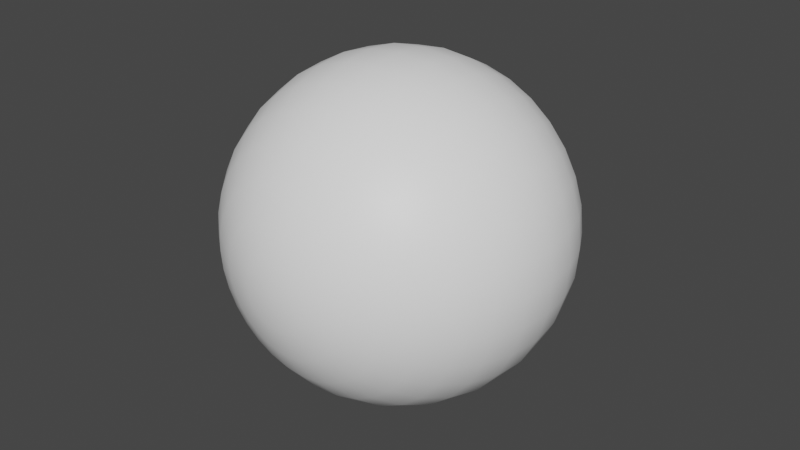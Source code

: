 # Source: Eyeball.blend  (saved by Blender 2.80.75; exported with 4.5.12 LTS)
import bpy
from mathutils import Matrix  # noqa: F401  (used for matrix-valued properties, if any)

bpy.ops.wm.read_factory_settings(use_empty=True)
scene = bpy.context.scene
scene.name = 'Scene'

# ---- collections
col_collection = bpy.data.collections.new('Collection'); scene.collection.children.link(col_collection)

# ---- materials (node trees are filled in below, after node groups)
mat_nessieeyeball = bpy.data.materials.new('NessieEyeball')
mat_nessieeyeball.use_transparent_shadow = False
mat_nessieeyeballretina = bpy.data.materials.new('NessieEyeballRetina')
mat_nessieeyeballretina.use_transparent_shadow = False
mat_nessieeyeballblack = bpy.data.materials.new('NessieEyeBallBlack')
mat_nessieeyeballblack.use_transparent_shadow = False

# ---- material node trees
mat_nessieeyeball.use_nodes = True; mat_nessieeyeball.node_tree.nodes.clear()
_N = mat_nessieeyeball.node_tree.nodes; _L = mat_nessieeyeball.node_tree.links
n0 = _N.new('ShaderNodeOutputMaterial'); n0.name = 'Material Output'; n0.location = (300, 300)
n1 = _N.new('ShaderNodeBsdfPrincipled'); n1.name = 'Principled BSDF'; n1.location = (10, 300)
n1.distribution = 'GGX'
n1.subsurface_method = 'BURLEY'
n1.inputs[0].default_value = (1.0, 1.0, 1.0, 1.0)
n1.inputs[3].default_value = 1.45
n1.inputs[27].default_value = (0.0, 0.0, 0.0, 1.0)
n1.inputs[28].default_value = 1.0
_L.new(n1.outputs[0], n0.inputs[0])
n0.is_active_output = True
mat_nessieeyeballretina.use_nodes = True; mat_nessieeyeballretina.node_tree.nodes.clear()
_N = mat_nessieeyeballretina.node_tree.nodes; _L = mat_nessieeyeballretina.node_tree.links
n0 = _N.new('ShaderNodeOutputMaterial'); n0.name = 'Material Output'; n0.location = (300, 300)
n1 = _N.new('ShaderNodeBsdfPrincipled'); n1.name = 'Principled BSDF'; n1.location = (10, 300)
n1.distribution = 'GGX'
n1.subsurface_method = 'BURLEY'
n1.inputs[0].default_value = (0.001082, 0.0, 0.4969, 1.0)
n1.inputs[3].default_value = 1.45
n1.inputs[27].default_value = (0.0, 0.0, 0.0, 1.0)
n1.inputs[28].default_value = 1.0
_L.new(n1.outputs[0], n0.inputs[0])
n0.is_active_output = True
mat_nessieeyeballblack.use_nodes = True; mat_nessieeyeballblack.node_tree.nodes.clear()
_N = mat_nessieeyeballblack.node_tree.nodes; _L = mat_nessieeyeballblack.node_tree.links
n0 = _N.new('ShaderNodeOutputMaterial'); n0.name = 'Material Output'; n0.location = (300, 300)
n1 = _N.new('ShaderNodeBsdfPrincipled'); n1.name = 'Principled BSDF'; n1.location = (10, 300)
n1.distribution = 'GGX'
n1.subsurface_method = 'BURLEY'
n1.inputs[0].default_value = (0.0, 0.0, 0.0, 1.0)
n1.inputs[3].default_value = 1.45
n1.inputs[27].default_value = (0.0, 0.0, 0.0, 1.0)
n1.inputs[28].default_value = 1.0
_L.new(n1.outputs[0], n0.inputs[0])
n0.is_active_output = True

# ---- world
world_world = bpy.data.worlds.new('World'); scene.world = world_world
world_world.use_nodes = True; world_world.node_tree.nodes.clear()
_N = world_world.node_tree.nodes; _L = world_world.node_tree.links
n0 = _N.new('ShaderNodeOutputWorld'); n0.name = 'World Output'; n0.location = (300, 300)
n1 = _N.new('ShaderNodeBackground'); n1.name = 'Background'; n1.location = (10, 300)
n1.inputs[0].default_value = (0.05088, 0.05088, 0.05088, 1.0)
_L.new(n1.outputs[0], n0.inputs[0])
n0.is_active_output = True
world_world.color = (0.05088, 0.05088, 0.05088)
world_world.use_sun_shadow = False
world_world.sun_shadow_jitter_overblur = 0.0

# ---- meshes
me_sphere_001 = bpy.data.meshes.new('Sphere.001')
me_sphere_001.from_pydata([(-0.3981, 0.1673, 0.07019), (-0.3583, 0.2428, 0.06318), (-0.3048, 0.309, 0.05374), (-0.2396, 0.3634, 0.04224), (-0.1652, 0.4038, 0.02912), (-0.08441, 0.4286, 0.01488), (-0.0004425, 0.437, 7.772e-05), (0.08353, 0.4286, -0.01473), (0.3574, 0.2428, -0.06302), (-0.3924, 0.164, 0.1023), (-0.3501, 0.2381, 0.1098), (-0.2943, 0.3031, 0.1131), (-0.2273, 0.3564, 0.1121), (-0.1515, 0.396, 0.1067), (-0.06989, 0.4204, 0.09724), (0.01436, 0.4286, 0.08405), (0.09805, 0.4204, 0.06763), (0.1779, 0.396, 0.04861), (0.251, 0.3564, 0.02773), (0.3144, 0.3031, 0.005788), (0.3657, 0.2381, -0.01637), (0.4029, 0.164, -0.0379), (0.4246, 0.08363, -0.05798), (-0.387, 0.1545, 0.1332), (-0.3422, 0.2243, 0.1547), (-0.2843, 0.2855, 0.1702), (-0.2154, 0.3357, 0.1792), (-0.1383, 0.373, 0.1813), (-0.05593, 0.396, 0.1764), (0.0286, 0.4038, 0.1648), (0.112, 0.396, 0.1468), (0.1911, 0.373, 0.1232), (0.2628, 0.3357, 0.09487), (0.3244, 0.2855, 0.06288), (0.3736, 0.2243, 0.02848), (0.4083, 0.1545, -0.007006), (0.4274, 0.07877, -0.04222), (-0.382, 0.1391, 0.1617), (-0.3349, 0.2019, 0.196), (-0.275, 0.257, 0.2228), (-0.2045, 0.3021, 0.2411), (-0.1262, 0.3357, 0.25), (-0.04306, 0.3564, 0.2494), (0.04172, 0.3634, 0.2392), (0.1249, 0.3564, 0.2198), (0.2032, 0.3357, 0.192), (0.2737, 0.3021, 0.1567), (0.3337, 0.257, 0.1155), (0.3809, 0.2019, 0.06982), (0.4133, 0.1391, 0.02147), (0.4299, 0.07089, -0.02771), (-0.3776, 0.1183, 0.1867), (-0.3285, 0.1717, 0.2323), (-0.2668, 0.2185, 0.2689), (-0.1949, 0.257, 0.2953), (-0.1156, 0.2855, 0.3103), (-0.03178, 0.3031, 0.3134), (0.05322, 0.309, 0.3044), (0.1362, 0.3031, 0.2838), (0.2138, 0.2855, 0.2522), (0.2833, 0.257, 0.211), (0.3418, 0.2185, 0.1616), (0.3872, 0.1717, 0.1061), (0.4177, 0.1183, 0.04643), (0.4322, 0.06029, -0.01498), (-0.3739, 0.09292, 0.2071), (-0.3233, 0.1349, 0.262), (-0.2602, 0.1717, 0.3068), (-0.1871, 0.2019, 0.3398), (-0.1069, 0.2243, 0.3598), (-0.02252, 0.2381, 0.3659), (0.06266, 0.2428, 0.3579), (0.1454, 0.2381, 0.3363), (0.2226, 0.2243, 0.3017), (0.2911, 0.2019, 0.2555), (0.3485, 0.1717, 0.1995), (0.3925, 0.1349, 0.1358), (0.4214, 0.09292, 0.06691), (0.434, 0.04737, -0.004539), (-0.3713, 0.064, 0.2224), (-0.3194, 0.09292, 0.2841), (-0.2552, 0.1183, 0.3349), (-0.1813, 0.1391, 0.3729), (-0.1004, 0.1545, 0.3965), (-0.01564, 0.164, 0.4049), (0.06967, 0.1673, 0.3977), (0.1523, 0.164, 0.3753), (0.229, 0.1545, 0.3384), (0.297, 0.1391, 0.2885), (0.3535, 0.1183, 0.2276), (0.3964, 0.09292, 0.1579), (0.424, 0.064, 0.08213), (0.4354, 0.03263, 0.00322), (-0.3696, 0.03263, 0.2317), (-0.317, 0.04737, 0.2977), (-0.2522, 0.06029, 0.3522), (-0.1777, 0.07089, 0.3932), (-0.09638, 0.07877, 0.4191), (-0.01141, 0.08363, 0.4289), (0.07399, 0.08526, 0.4222), (0.1565, 0.08363, 0.3993), (0.233, 0.07877, 0.361), (0.3006, 0.07089, 0.3089), (0.3565, 0.06029, 0.2449), (0.3988, 0.04737, 0.1715), (0.4257, 0.03263, 0.09151), (0.4362, 0.01663, 0.007998), (-0.369, 0.0, 0.2349), (-0.3161, 1.192e-07, 0.3023), (-0.2511, 0.0, 0.3581), (-0.1765, 0.0, 0.4001), (-0.09504, 1.192e-07, 0.4268), (-0.009976, 0.0, 0.437), (0.07545, 0.0, 0.4305), (0.158, 0.0, 0.4074), (0.2344, 1.192e-07, 0.3687), (0.3018, 0.0, 0.3158), (0.3576, 0.0, 0.2508), (0.3996, 0.0, 0.1761), (0.4262, 1.192e-07, 0.09467), (0.4365, 1.192e-07, 0.009612), (-0.3696, -0.03263, 0.2317), (-0.317, -0.04737, 0.2977), (-0.2522, -0.06029, 0.3522), (-0.1777, -0.07089, 0.3932), (-0.09638, -0.07877, 0.4191), (-0.01141, -0.08363, 0.4289), (0.07399, -0.08526, 0.4222), (0.1565, -0.08363, 0.3993), (0.233, -0.07877, 0.361), (0.3006, -0.07089, 0.3089), (0.3565, -0.06029, 0.2449), (0.3988, -0.04737, 0.1715), (0.4257, -0.03263, 0.09151), (0.4362, -0.01663, 0.007998), (-0.3713, -0.064, 0.2224), (-0.3194, -0.09292, 0.2841), (-0.2552, -0.1183, 0.3349), (-0.1813, -0.1391, 0.3729), (-0.1004, -0.1545, 0.3965), (-0.01564, -0.164, 0.4049), (0.06967, -0.1673, 0.3977), (0.1523, -0.164, 0.3753), (0.229, -0.1545, 0.3384), (0.297, -0.1391, 0.2885), (0.3535, -0.1183, 0.2276), (0.3964, -0.09292, 0.1579), (0.424, -0.064, 0.08213), (0.4354, -0.03263, 0.00322), (-0.3739, -0.09292, 0.2071), (-0.3233, -0.1349, 0.262), (-0.2602, -0.1717, 0.3068), (-0.1871, -0.2019, 0.3398), (-0.1069, -0.2243, 0.3598), (-0.02252, -0.2381, 0.3659), (0.06266, -0.2428, 0.3579), (0.1454, -0.2381, 0.3363), (0.2226, -0.2243, 0.3017), (0.2911, -0.2019, 0.2555), (0.3485, -0.1717, 0.1995), (0.3925, -0.1349, 0.1358), (0.4214, -0.09292, 0.06691), (0.434, -0.04737, -0.004539), (-0.3776, -0.1183, 0.1867), (-0.3285, -0.1717, 0.2323), (-0.2668, -0.2185, 0.2689), (-0.1949, -0.257, 0.2953), (-0.1156, -0.2855, 0.3103), (-0.03178, -0.3031, 0.3134), (0.05322, -0.309, 0.3044), (0.1362, -0.3031, 0.2838), (0.2138, -0.2855, 0.2522), (0.2833, -0.257, 0.211), (0.3418, -0.2185, 0.1616), (0.3872, -0.1717, 0.1061), (0.4177, -0.1183, 0.04643), (0.4322, -0.06029, -0.01498), (-0.382, -0.1391, 0.1617), (-0.3349, -0.2019, 0.196), (-0.275, -0.257, 0.2228), (-0.2045, -0.3021, 0.2411), (-0.1262, -0.3357, 0.25), (-0.04306, -0.3564, 0.2494), (0.04172, -0.3634, 0.2392), (0.1249, -0.3564, 0.2198), (0.2032, -0.3357, 0.192), (0.2737, -0.3021, 0.1567), (0.3337, -0.257, 0.1155), (0.3809, -0.2019, 0.06982), (0.4133, -0.1391, 0.02147), (0.4299, -0.07089, -0.02771), (0.43, 0.0, -0.07581), (-0.387, -0.1545, 0.1332), (-0.3422, -0.2243, 0.1547), (-0.2843, -0.2855, 0.1702), (-0.2154, -0.3357, 0.1792), (-0.1383, -0.373, 0.1813), (-0.05593, -0.396, 0.1764), (0.0286, -0.4038, 0.1648), (0.112, -0.396, 0.1468), (0.1911, -0.373, 0.1232), (0.2628, -0.3357, 0.09487), (0.3244, -0.2855, 0.06288), (0.3736, -0.2243, 0.02848), (0.4083, -0.1545, -0.007006), (0.4274, -0.07877, -0.04222), (-0.3924, -0.164, 0.1023), (-0.3501, -0.2381, 0.1098), (-0.2943, -0.3031, 0.1131), (-0.2273, -0.3564, 0.1121), (-0.1515, -0.396, 0.1067), (-0.06989, -0.4204, 0.09724), (0.01436, -0.4286, 0.08405), (0.09805, -0.4204, 0.06763), (0.1779, -0.396, 0.04861), (0.251, -0.3564, 0.02773), (0.3144, -0.3031, 0.005788), (0.3657, -0.2381, -0.01637), (0.4029, -0.164, -0.0379), (0.4246, -0.08363, -0.05798), (-0.3981, -0.1673, 0.07019), (-0.3583, -0.2428, 0.06318), (-0.3048, -0.309, 0.05374), (-0.2396, -0.3634, 0.04224), (-0.1652, -0.4038, 0.02912), (-0.08441, -0.4286, 0.01488), (-0.0004426, -0.437, 7.761e-05), (0.08353, -0.4286, -0.01473), (0.1643, -0.4038, -0.02897), (0.2387, -0.3634, -0.04209), (0.3039, -0.309, -0.05359), (0.3574, -0.2428, -0.06302), (0.3972, -0.1673, -0.07004), (0.4217, -0.08526, -0.07436), (-0.4038, -0.164, 0.03806), (-0.3665, -0.2381, 0.01653), (-0.3153, -0.3031, -0.005633), (-0.2519, -0.3564, -0.02758), (-0.1788, -0.396, -0.04846), (-0.09893, -0.4204, -0.06747), (-0.01525, -0.4286, -0.08389), (0.069, -0.4204, -0.09708), (0.1506, -0.396, -0.1065), (0.2264, -0.3564, -0.1119), (0.2934, -0.3031, -0.113), (0.3492, -0.2381, -0.1097), (0.3915, -0.164, -0.1022), (0.4188, -0.08363, -0.09074), (-0.4092, -0.1545, 0.007161), (-0.3744, -0.2243, -0.02833), (-0.3253, -0.2855, -0.06273), (-0.2637, -0.3357, -0.09471), (-0.192, -0.373, -0.1231), (-0.1129, -0.396, -0.1467), (-0.02949, -0.4038, -0.1646), (0.05504, -0.396, -0.1763), (0.1374, -0.373, -0.1811), (0.2145, -0.3357, -0.179), (0.2834, -0.2855, -0.1701), (0.3413, -0.2243, -0.1545), (0.3861, -0.1545, -0.1331), (0.416, -0.07877, -0.1065), (-0.4142, -0.1391, -0.02131), (-0.3817, -0.2019, -0.06967), (-0.3346, -0.257, -0.1153), (-0.2746, -0.3021, -0.1566), (-0.2041, -0.3357, -0.1918), (-0.1258, -0.3564, -0.2196), (-0.04261, -0.3634, -0.239), (0.04217, -0.3564, -0.2493), (0.1253, -0.3357, -0.2499), (0.2036, -0.3021, -0.2409), (0.2741, -0.257, -0.2227), (0.334, -0.2019, -0.1959), (0.3811, -0.1391, -0.1615), (0.4135, -0.07089, -0.121), (-0.4186, -0.1183, -0.04627), (-0.3881, -0.1717, -0.1059), (-0.3427, -0.2185, -0.1615), (-0.2842, -0.257, -0.2108), (-0.2147, -0.2855, -0.2521), (-0.137, -0.3031, -0.2836), (-0.05411, -0.309, -0.3043), (0.03089, -0.3031, -0.3132), (0.1147, -0.2855, -0.3101), (0.1941, -0.257, -0.2951), (0.266, -0.2185, -0.2688), (0.3276, -0.1717, -0.2321), (0.3767, -0.1183, -0.1865), (0.4112, -0.06029, -0.1337), (-0.4222, -0.09292, -0.06676), (-0.3934, -0.1349, -0.1356), (-0.3494, -0.1717, -0.1993), (-0.292, -0.2019, -0.2553), (-0.2235, -0.2243, -0.3015), (-0.1463, -0.2381, -0.3361), (-0.06354, -0.2428, -0.3578), (0.02164, -0.2381, -0.3657), (0.106, -0.2243, -0.3596), (0.1862, -0.2019, -0.3396), (0.2593, -0.1717, -0.3066), (0.3224, -0.1349, -0.2618), (0.3731, -0.09292, -0.207), (0.4094, -0.04737, -0.1442), (-0.4249, -0.064, -0.08198), (-0.3973, -0.09292, -0.1577), (-0.3544, -0.1183, -0.2274), (-0.2979, -0.1391, -0.2884), (-0.2299, -0.1545, -0.3383), (-0.1532, -0.164, -0.3751), (-0.07056, -0.1673, -0.3976), (0.01476, -0.164, -0.4047), (0.09949, -0.1545, -0.3963), (0.1804, -0.1391, -0.3727), (0.2543, -0.1183, -0.3348), (0.3185, -0.09292, -0.2839), (0.3704, -0.064, -0.2222), (0.408, -0.03263, -0.1519), (-0.4266, -0.03263, -0.09135), (-0.3997, -0.04737, -0.1713), (-0.3574, -0.06029, -0.2448), (-0.3015, -0.07089, -0.3088), (-0.2339, -0.07877, -0.3609), (-0.1574, -0.08363, -0.3991), (-0.07488, -0.08526, -0.4221), (0.01052, -0.08363, -0.4288), (0.0955, -0.07877, -0.419), (0.1768, -0.07089, -0.3931), (0.2513, -0.06029, -0.3521), (0.3161, -0.04737, -0.2976), (0.3687, -0.03263, -0.2316), (0.4072, -0.01663, -0.1567), (-0.4271, 1.192e-07, -0.09452), (-0.4005, 1.192e-07, -0.1759), (-0.3585, 1.192e-07, -0.2506), (-0.3027, 1.192e-07, -0.3156), (-0.2353, 0.0, -0.3685), (-0.1588, 1.192e-07, -0.4073), (-0.07634, 1.192e-07, -0.4303), (0.009091, 1.192e-07, -0.4369), (0.09415, 0.0, -0.4266), (0.1756, 1.192e-07, -0.4), (0.2502, 1.192e-07, -0.3579), (0.3153, 1.192e-07, -0.3021), (0.3682, 1.192e-07, -0.2347), (0.4069, 1.192e-07, -0.1583), (-0.4266, 0.03263, -0.09135), (-0.3997, 0.04737, -0.1713), (-0.3574, 0.06029, -0.2448), (-0.3015, 0.07089, -0.3088), (-0.2339, 0.07877, -0.3609), (-0.1574, 0.08363, -0.3991), (-0.07488, 0.08526, -0.4221), (0.01052, 0.08363, -0.4288), (0.0955, 0.07877, -0.419), (0.1768, 0.07089, -0.3931), (0.2513, 0.06029, -0.3521), (0.3161, 0.04737, -0.2976), (0.3687, 0.03263, -0.2316), (0.4072, 0.01663, -0.1567), (-0.4249, 0.064, -0.08198), (-0.3973, 0.09292, -0.1577), (-0.3544, 0.1183, -0.2274), (-0.2979, 0.1391, -0.2884), (-0.2299, 0.1545, -0.3383), (-0.1532, 0.164, -0.3751), (-0.07056, 0.1673, -0.3976), (0.01476, 0.164, -0.4047), (0.09949, 0.1545, -0.3963), (0.1804, 0.1391, -0.3727), (0.2543, 0.1183, -0.3348), (0.3185, 0.09292, -0.2839), (0.3704, 0.064, -0.2222), (0.408, 0.03263, -0.1519), (-0.4222, 0.09292, -0.06676), (-0.3934, 0.1349, -0.1356), (-0.3494, 0.1717, -0.1993), (-0.292, 0.2019, -0.2553), (-0.2235, 0.2243, -0.3015), (-0.1463, 0.2381, -0.3361), (-0.06354, 0.2428, -0.3578), (0.02164, 0.2381, -0.3657), (0.106, 0.2243, -0.3596), (0.1862, 0.2019, -0.3396), (0.2593, 0.1717, -0.3066), (0.3224, 0.1349, -0.2618), (0.3731, 0.09292, -0.207), (0.4094, 0.04737, -0.1442), (-0.4186, 0.1183, -0.04627), (-0.3881, 0.1717, -0.1059), (-0.3427, 0.2185, -0.1615), (-0.2842, 0.257, -0.2108), (-0.2147, 0.2855, -0.2521), (-0.137, 0.3031, -0.2836), (-0.05411, 0.309, -0.3043), (0.03089, 0.3031, -0.3132), (0.1147, 0.2855, -0.3101), (0.1941, 0.257, -0.2951), (0.266, 0.2185, -0.2688), (0.3276, 0.1717, -0.2321), (0.3767, 0.1183, -0.1865), (0.4112, 0.06029, -0.1337), (-0.4142, 0.1391, -0.02131), (-0.3817, 0.2019, -0.06967), (-0.3346, 0.257, -0.1153), (-0.2746, 0.3021, -0.1566), (-0.2041, 0.3357, -0.1918), (-0.1258, 0.3564, -0.2196), (-0.04261, 0.3634, -0.239), (0.04217, 0.3564, -0.2493), (0.1253, 0.3357, -0.2499), (0.2036, 0.3021, -0.2409), (0.2741, 0.257, -0.2227), (0.334, 0.2019, -0.1959), (0.3811, 0.1391, -0.1615), (0.4135, 0.07089, -0.121), (-0.4092, 0.1545, 0.007161), (-0.3744, 0.2243, -0.02833), (-0.3253, 0.2855, -0.06273), (-0.2637, 0.3357, -0.09471), (-0.192, 0.373, -0.1231), (-0.1129, 0.396, -0.1467), (-0.02949, 0.4038, -0.1646), (0.05504, 0.396, -0.1763), (0.1374, 0.373, -0.1811), (0.2145, 0.3357, -0.179), (0.2834, 0.2855, -0.1701), (0.3413, 0.2243, -0.1545), (0.3861, 0.1545, -0.1331), (0.416, 0.07877, -0.1065), (-0.4038, 0.164, 0.03806), (-0.3665, 0.2381, 0.01653), (-0.3153, 0.3031, -0.005633), (-0.2519, 0.3564, -0.02758), (-0.1788, 0.396, -0.04846), (-0.09893, 0.4204, -0.06747), (-0.01525, 0.4286, -0.08389), (0.069, 0.4204, -0.09708), (0.1506, 0.396, -0.1065), (0.2264, 0.3564, -0.1119), (0.2934, 0.3031, -0.113), (0.3492, 0.2381, -0.1097), (0.3915, 0.164, -0.1022), (0.4188, 0.08363, -0.09074), (0.1643, 0.4038, -0.02897), (0.2387, 0.3634, -0.04209), (0.3039, 0.309, -0.05359), (0.3972, 0.1673, -0.07004), (0.4217, 0.08526, -0.07436), (-0.3984, 0.1464, 0.09983), (-0.4035, 0.1493, 0.07115), (-0.3936, 0.1379, 0.1274), (-0.3891, 0.1241, 0.1528), (-0.3852, 0.1056, 0.1751), (-0.3819, 0.08294, 0.1934), (-0.3796, 0.05713, 0.207), (-0.3781, 0.02913, 0.2153), (-0.3776, 0.0, 0.2182), (-0.3781, -0.02913, 0.2153), (-0.3796, -0.05713, 0.207), (-0.3819, -0.08294, 0.1934), (-0.3852, -0.1056, 0.1751), (-0.3891, -0.1241, 0.1528), (-0.3936, -0.1379, 0.1274), (-0.3984, -0.1464, 0.09983), (-0.4035, -0.1493, 0.07115), (-0.4086, -0.1464, 0.04246), (-0.4134, -0.1379, 0.01488), (-0.4179, -0.1241, -0.01054), (-0.4218, -0.1056, -0.03281), (-0.4251, -0.08294, -0.0511), (-0.4275, -0.05713, -0.06469), (-0.4289, -0.02913, -0.07305), (-0.4294, 1.192e-07, -0.07588), (-0.4289, 0.02913, -0.07305), (-0.4275, 0.05713, -0.06469), (-0.4251, 0.08294, -0.0511), (-0.4218, 0.1056, -0.03281), (-0.4179, 0.1241, -0.01054), (-0.4134, 0.1379, 0.01488), (-0.4086, 0.1464, 0.04246), (-0.3863, 0.1352, 0.06812), (-0.3818, 0.1326, 0.09409), (-0.3774, 0.1249, 0.1191), (-0.3733, 0.1124, 0.1421), (-0.3697, 0.09558, 0.1623), (-0.3668, 0.0751, 0.1788), (-0.3647, 0.05173, 0.1911), (-0.3633, 0.02637, 0.1987), (-0.3629, 0.0, 0.2012), (-0.3633, -0.02637, 0.1987), (-0.3647, -0.05173, 0.1911), (-0.3668, -0.0751, 0.1788), (-0.3697, -0.09558, 0.1623), (-0.3733, -0.1124, 0.1421), (-0.3774, -0.1249, 0.1191), (-0.3818, -0.1326, 0.09409), (-0.3863, -0.1352, 0.06812), (-0.3909, -0.1326, 0.04215), (-0.3953, -0.1249, 0.01718), (-0.3994, -0.1124, -0.005836), (-0.4029, -0.09558, -0.02601), (-0.4059, -0.0751, -0.04256), (-0.408, -0.05173, -0.05487), (-0.4094, -0.02637, -0.06244), (-0.4098, 1.192e-07, -0.065), (-0.4094, 0.02637, -0.06244), (-0.408, 0.05173, -0.05487), (-0.4059, 0.0751, -0.04256), (-0.4029, 0.09558, -0.02601), (-0.3994, 0.1124, -0.005836), (-0.3953, 0.1249, 0.01718), (-0.3909, 0.1326, 0.04215), (-0.377, 0.1464, 0.09606), (-0.3821, 0.1493, 0.06737), (-0.3722, 0.1379, 0.1236), (-0.3677, 0.1241, 0.1491), (-0.3638, 0.1056, 0.1713), (-0.3605, 0.08294, 0.1896), (-0.3581, 0.05713, 0.2032), (-0.3567, 0.02913, 0.2116), (-0.3562, 0.0, 0.2144), (-0.3567, -0.02913, 0.2116), (-0.3581, -0.05713, 0.2032), (-0.3605, -0.08294, 0.1896), (-0.3638, -0.1056, 0.1713), (-0.3677, -0.1241, 0.1491), (-0.3722, -0.1379, 0.1236), (-0.377, -0.1464, 0.09606), (-0.3821, -0.1493, 0.06737), (-0.3871, -0.1464, 0.03869), (-0.392, -0.1379, 0.01111), (-0.3965, -0.1241, -0.01431), (-0.4004, -0.1056, -0.03659), (-0.4036, -0.08294, -0.05487), (-0.406, -0.05713, -0.06846), (-0.4075, -0.02913, -0.07683), (-0.408, 1.192e-07, -0.07965), (-0.4075, 0.02913, -0.07683), (-0.406, 0.05713, -0.06846), (-0.4036, 0.08294, -0.05487), (-0.4004, 0.1056, -0.03659), (-0.3965, 0.1241, -0.01431), (-0.392, 0.1379, 0.01111), (-0.3871, 0.1464, 0.03869), (-0.4207, 0.08526, 0.07418), (-0.4059, 0.1352, 0.07157), (-0.4178, 0.08363, 0.09056), (-0.4013, 0.1326, 0.09754), (-0.415, 0.07877, 0.1063), (-0.3969, 0.1249, 0.1225), (-0.4125, 0.07089, 0.1208), (-0.3928, 0.1124, 0.1455), (-0.4102, 0.06029, 0.1336), (-0.3893, 0.09558, 0.1657), (-0.4084, 0.04737, 0.144), (-0.3864, 0.0751, 0.1823), (-0.407, 0.03263, 0.1518), (-0.3842, 0.05173, 0.1946), (-0.4062, 0.01663, 0.1565), (-0.3828, 0.02637, 0.2021), (-0.4059, 0.0, 0.1581), (-0.3824, 0.0, 0.2047), (-0.4062, -0.01663, 0.1565), (-0.3828, -0.02637, 0.2021), (-0.407, -0.03263, 0.1518), (-0.3842, -0.05173, 0.1946), (-0.4084, -0.04737, 0.144), (-0.3864, -0.0751, 0.1823), (-0.4102, -0.06029, 0.1336), (-0.3893, -0.09558, 0.1657), (-0.4125, -0.07089, 0.1208), (-0.3928, -0.1124, 0.1455), (-0.415, -0.07877, 0.1063), (-0.3969, -0.1249, 0.1225), (-0.4178, -0.08363, 0.09056), (-0.4013, -0.1326, 0.09754), (-0.4207, -0.08526, 0.07418), (-0.4059, -0.1352, 0.07157), (-0.4236, -0.08363, 0.0578), (-0.4104, -0.1326, 0.0456), (-0.4264, -0.07877, 0.04205), (-0.4149, -0.1249, 0.02062), (-0.4289, -0.07089, 0.02753), (-0.4189, -0.1124, -0.002392), (-0.429, 0.0, 0.07564), (-0.4312, -0.06029, 0.01481), (-0.4225, -0.09558, -0.02256), (-0.433, -0.04737, 0.004363), (-0.4254, -0.0751, -0.03912), (-0.4344, -0.03263, -0.003397), (-0.4276, -0.05173, -0.05142), (-0.4352, -0.01663, -0.008175), (-0.4289, -0.02637, -0.059), (-0.4355, 1.192e-07, -0.009788), (-0.4293, 1.192e-07, -0.06155), (-0.4352, 0.01663, -0.008175), (-0.4289, 0.02637, -0.059), (-0.4344, 0.03263, -0.003397), (-0.4276, 0.05173, -0.05142), (-0.433, 0.04737, 0.004363), (-0.4254, 0.0751, -0.03912), (-0.4312, 0.06029, 0.01481), (-0.4225, 0.09558, -0.02256), (-0.4289, 0.07089, 0.02753), (-0.4189, 0.1124, -0.002392), (-0.4264, 0.07877, 0.04205), (-0.4149, 0.1249, 0.02062), (-0.4236, 0.08363, 0.0578), (-0.4104, 0.1326, 0.0456)], [], [(191, 448, 22), (7, 6, 15, 16), (444, 7, 16, 17), (1, 0, 9, 10), (445, 444, 17, 18), (2, 1, 10, 11), (446, 445, 18, 19), (3, 2, 11, 12), (8, 446, 19, 20), (4, 3, 12, 13), (447, 8, 20, 21), (5, 4, 13, 14), (448, 447, 21, 22), (6, 5, 14, 15), (14, 13, 27, 28), (22, 21, 35, 36), (15, 14, 28, 29), (191, 22, 36), (16, 15, 29, 30), (17, 16, 30, 31), (10, 9, 23, 24), (18, 17, 31, 32), (11, 10, 24, 25), (19, 18, 32, 33), (12, 11, 25, 26), (20, 19, 33, 34), (13, 12, 26, 27), (21, 20, 34, 35), (32, 31, 45, 46), (25, 24, 38, 39), (33, 32, 46, 47), (26, 25, 39, 40), (34, 33, 47, 48), (27, 26, 40, 41), (35, 34, 48, 49), (28, 27, 41, 42), (36, 35, 49, 50), (29, 28, 42, 43), (191, 36, 50), (30, 29, 43, 44), (31, 30, 44, 45), (24, 23, 37, 38), (50, 49, 63, 64), (43, 42, 56, 57), (191, 50, 64), (44, 43, 57, 58), (45, 44, 58, 59), (38, 37, 51, 52), (46, 45, 59, 60), (39, 38, 52, 53), (47, 46, 60, 61), (40, 39, 53, 54), (48, 47, 61, 62), (41, 40, 54, 55), (49, 48, 62, 63), (42, 41, 55, 56), (61, 60, 74, 75), (54, 53, 67, 68), (62, 61, 75, 76), (55, 54, 68, 69), (63, 62, 76, 77), (56, 55, 69, 70), (64, 63, 77, 78), (57, 56, 70, 71), (191, 64, 78), (58, 57, 71, 72), (59, 58, 72, 73), (52, 51, 65, 66), (60, 59, 73, 74), (53, 52, 66, 67), (191, 78, 92), (72, 71, 85, 86), (73, 72, 86, 87), (66, 65, 79, 80), (74, 73, 87, 88), (67, 66, 80, 81), (75, 74, 88, 89), (68, 67, 81, 82), (76, 75, 89, 90), (69, 68, 82, 83), (77, 76, 90, 91), (70, 69, 83, 84), (78, 77, 91, 92), (71, 70, 84, 85), (82, 81, 95, 96), (90, 89, 103, 104), (83, 82, 96, 97), (91, 90, 104, 105), (84, 83, 97, 98), (92, 91, 105, 106), (85, 84, 98, 99), (191, 92, 106), (86, 85, 99, 100), (87, 86, 100, 101), (80, 79, 93, 94), (88, 87, 101, 102), (81, 80, 94, 95), (89, 88, 102, 103), (100, 99, 113, 114), (101, 100, 114, 115), (94, 93, 107, 108), (102, 101, 115, 116), (95, 94, 108, 109), (103, 102, 116, 117), (96, 95, 109, 110), (104, 103, 117, 118), (97, 96, 110, 111), (105, 104, 118, 119), (98, 97, 111, 112), (106, 105, 119, 120), (99, 98, 112, 113), (191, 106, 120), (118, 117, 131, 132), (111, 110, 124, 125), (119, 118, 132, 133), (112, 111, 125, 126), (120, 119, 133, 134), (113, 112, 126, 127), (191, 120, 134), (114, 113, 127, 128), (115, 114, 128, 129), (108, 107, 121, 122), (116, 115, 129, 130), (109, 108, 122, 123), (117, 116, 130, 131), (110, 109, 123, 124), (129, 128, 142, 143), (122, 121, 135, 136), (130, 129, 143, 144), (123, 122, 136, 137), (131, 130, 144, 145), (124, 123, 137, 138), (132, 131, 145, 146), (125, 124, 138, 139), (133, 132, 146, 147), (126, 125, 139, 140), (134, 133, 147, 148), (127, 126, 140, 141), (191, 134, 148), (128, 127, 141, 142), (139, 138, 152, 153), (147, 146, 160, 161), (140, 139, 153, 154), (148, 147, 161, 162), (141, 140, 154, 155), (191, 148, 162), (142, 141, 155, 156), (143, 142, 156, 157), (136, 135, 149, 150), (144, 143, 157, 158), (137, 136, 150, 151), (145, 144, 158, 159), (138, 137, 151, 152), (146, 145, 159, 160), (157, 156, 170, 171), (150, 149, 163, 164), (158, 157, 171, 172), (151, 150, 164, 165), (159, 158, 172, 173), (152, 151, 165, 166), (160, 159, 173, 174), (153, 152, 166, 167), (161, 160, 174, 175), (154, 153, 167, 168), (162, 161, 175, 176), (155, 154, 168, 169), (191, 162, 176), (156, 155, 169, 170), (175, 174, 188, 189), (168, 167, 181, 182), (176, 175, 189, 190), (169, 168, 182, 183), (191, 176, 190), (170, 169, 183, 184), (171, 170, 184, 185), (164, 163, 177, 178), (172, 171, 185, 186), (165, 164, 178, 179), (173, 172, 186, 187), (166, 165, 179, 180), (174, 173, 187, 188), (167, 166, 180, 181), (186, 185, 200, 201), (179, 178, 193, 194), (187, 186, 201, 202), (180, 179, 194, 195), (188, 187, 202, 203), (181, 180, 195, 196), (189, 188, 203, 204), (182, 181, 196, 197), (190, 189, 204, 205), (183, 182, 197, 198), (191, 190, 205), (184, 183, 198, 199), (185, 184, 199, 200), (178, 177, 192, 193), (205, 204, 218, 219), (198, 197, 211, 212), (191, 205, 219), (199, 198, 212, 213), (200, 199, 213, 214), (193, 192, 206, 207), (201, 200, 214, 215), (194, 193, 207, 208), (202, 201, 215, 216), (195, 194, 208, 209), (203, 202, 216, 217), (196, 195, 209, 210), (204, 203, 217, 218), (197, 196, 210, 211), (208, 207, 221, 222), (216, 215, 229, 230), (209, 208, 222, 223), (217, 216, 230, 231), (210, 209, 223, 224), (218, 217, 231, 232), (211, 210, 224, 225), (219, 218, 232, 233), (212, 211, 225, 226), (191, 219, 233), (213, 212, 226, 227), (214, 213, 227, 228), (207, 206, 220, 221), (215, 214, 228, 229), (226, 225, 239, 240), (464, 463, 527, 528), (191, 233, 247), (227, 226, 240, 241), (477, 476, 540, 541), (228, 227, 241, 242), (221, 220, 234, 235), (229, 228, 242, 243), (222, 221, 235, 236), (230, 229, 243, 244), (223, 222, 236, 237), (231, 230, 244, 245), (224, 223, 237, 238), (232, 231, 245, 246), (225, 224, 238, 239), (233, 232, 246, 247), (244, 243, 257, 258), (237, 236, 250, 251), (245, 244, 258, 259), (238, 237, 251, 252), (246, 245, 259, 260), (239, 238, 252, 253), (247, 246, 260, 261), (240, 239, 253, 254), (449, 450, 514, 513), (191, 247, 261), (241, 240, 254, 255), (463, 462, 526, 527), (242, 241, 255, 256), (235, 234, 248, 249), (243, 242, 256, 257), (236, 235, 249, 250), (476, 475, 539, 540), (191, 261, 275), (255, 254, 268, 269), (462, 461, 525, 526), (256, 255, 269, 270), (249, 248, 262, 263), (257, 256, 270, 271), (250, 249, 263, 264), (258, 257, 271, 272), (251, 250, 264, 265), (259, 258, 272, 273), (252, 251, 265, 266), (260, 259, 273, 274), (253, 252, 266, 267), (261, 260, 274, 275), (254, 253, 267, 268), (265, 264, 278, 279), (273, 272, 286, 287), (266, 265, 279, 280), (274, 273, 287, 288), (267, 266, 280, 281), (275, 274, 288, 289), (268, 267, 281, 282), (475, 474, 538, 539), (191, 275, 289), (269, 268, 282, 283), (461, 460, 524, 525), (270, 269, 283, 284), (263, 262, 276, 277), (271, 270, 284, 285), (264, 263, 277, 278), (272, 271, 285, 286), (283, 282, 296, 297), (474, 473, 537, 538), (284, 283, 297, 298), (277, 276, 290, 291), (285, 284, 298, 299), (278, 277, 291, 292), (286, 285, 299, 300), (279, 278, 292, 293), (287, 286, 300, 301), (280, 279, 293, 294), (288, 287, 301, 302), (281, 280, 294, 295), (289, 288, 302, 303), (282, 281, 295, 296), (460, 459, 523, 524), (191, 289, 303), (301, 300, 314, 315), (294, 293, 307, 308), (302, 301, 315, 316), (295, 294, 308, 309), (303, 302, 316, 317), (296, 295, 309, 310), (473, 472, 536, 537), (191, 303, 317), (297, 296, 310, 311), (459, 458, 522, 523), (298, 297, 311, 312), (291, 290, 304, 305), (299, 298, 312, 313), (292, 291, 305, 306), (300, 299, 313, 314), (293, 292, 306, 307), (312, 311, 325, 326), (305, 304, 318, 319), (313, 312, 326, 327), (306, 305, 319, 320), (314, 313, 327, 328), (307, 306, 320, 321), (315, 314, 328, 329), (308, 307, 321, 322), (316, 315, 329, 330), (309, 308, 322, 323), (317, 316, 330, 331), (310, 309, 323, 324), (472, 471, 535, 536), (191, 317, 331), (311, 310, 324, 325), (458, 457, 521, 522), (330, 329, 343, 344), (323, 322, 336, 337), (331, 330, 344, 345), (324, 323, 337, 338), (471, 470, 534, 535), (191, 331, 345), (325, 324, 338, 339), (457, 456, 520, 521), (326, 325, 339, 340), (319, 318, 332, 333), (327, 326, 340, 341), (320, 319, 333, 334), (328, 327, 341, 342), (321, 320, 334, 335), (329, 328, 342, 343), (322, 321, 335, 336), (333, 332, 346, 347), (341, 340, 354, 355), (334, 333, 347, 348), (342, 341, 355, 356), (335, 334, 348, 349), (343, 342, 356, 357), (336, 335, 349, 350), (344, 343, 357, 358), (337, 336, 350, 351), (345, 344, 358, 359), (338, 337, 351, 352), (470, 469, 533, 534), (191, 345, 359), (339, 338, 352, 353), (456, 455, 519, 520), (340, 339, 353, 354), (351, 350, 364, 365), (359, 358, 372, 373), (352, 351, 365, 366), (469, 468, 532, 533), (191, 359, 373), (353, 352, 366, 367), (455, 454, 518, 519), (354, 353, 367, 368), (347, 346, 360, 361), (355, 354, 368, 369), (348, 347, 361, 362), (356, 355, 369, 370), (349, 348, 362, 363), (357, 356, 370, 371), (350, 349, 363, 364), (358, 357, 371, 372), (369, 368, 382, 383), (362, 361, 375, 376), (370, 369, 383, 384), (363, 362, 376, 377), (371, 370, 384, 385), (364, 363, 377, 378), (372, 371, 385, 386), (365, 364, 378, 379), (373, 372, 386, 387), (366, 365, 379, 380), (468, 467, 531, 532), (191, 373, 387), (367, 366, 380, 381), (450, 480, 544, 514), (368, 367, 381, 382), (361, 360, 374, 375), (387, 386, 400, 401), (380, 379, 393, 394), (454, 453, 517, 518), (191, 387, 401), (381, 380, 394, 395), (467, 466, 530, 531), (382, 381, 395, 396), (375, 374, 388, 389), (383, 382, 396, 397), (376, 375, 389, 390), (384, 383, 397, 398), (377, 376, 390, 391), (385, 384, 398, 399), (378, 377, 391, 392), (386, 385, 399, 400), (379, 378, 392, 393), (390, 389, 403, 404), (398, 397, 411, 412), (391, 390, 404, 405), (399, 398, 412, 413), (392, 391, 405, 406), (400, 399, 413, 414), (393, 392, 406, 407), (401, 400, 414, 415), (394, 393, 407, 408), (480, 479, 543, 544), (191, 401, 415), (395, 394, 408, 409), (453, 452, 516, 517), (396, 395, 409, 410), (389, 388, 402, 403), (397, 396, 410, 411), (408, 407, 421, 422), (466, 465, 529, 530), (191, 415, 429), (409, 408, 422, 423), (479, 478, 542, 543), (410, 409, 423, 424), (403, 402, 416, 417), (411, 410, 424, 425), (404, 403, 417, 418), (412, 411, 425, 426), (405, 404, 418, 419), (413, 412, 426, 427), (406, 405, 419, 420), (414, 413, 427, 428), (407, 406, 420, 421), (415, 414, 428, 429), (426, 425, 439, 440), (419, 418, 432, 433), (427, 426, 440, 441), (420, 419, 433, 434), (428, 427, 441, 442), (421, 420, 434, 435), (429, 428, 442, 443), (422, 421, 435, 436), (452, 451, 515, 516), (191, 429, 443), (423, 422, 436, 437), (465, 464, 528, 529), (424, 423, 437, 438), (417, 416, 430, 431), (425, 424, 438, 439), (418, 417, 431, 432), (191, 443, 448), (437, 436, 6, 7), (478, 477, 541, 542), (438, 437, 7, 444), (431, 430, 0, 1), (439, 438, 444, 445), (432, 431, 1, 2), (440, 439, 445, 446), (433, 432, 2, 3), (441, 440, 446, 8), (434, 433, 3, 4), (442, 441, 8, 447), (435, 434, 4, 5), (443, 442, 447, 448), (436, 435, 5, 6), (451, 449, 513, 515), (450, 449, 9, 0), (449, 451, 23, 9), (451, 452, 37, 23), (452, 453, 51, 37), (453, 454, 65, 51), (454, 455, 79, 65), (455, 456, 93, 79), (456, 457, 107, 93), (457, 458, 121, 107), (458, 459, 135, 121), (459, 460, 149, 135), (460, 461, 163, 149), (461, 462, 177, 163), (462, 463, 192, 177), (463, 464, 206, 192), (464, 465, 220, 206), (465, 466, 234, 220), (466, 467, 248, 234), (467, 468, 262, 248), (468, 469, 276, 262), (469, 470, 290, 276), (470, 471, 304, 290), (471, 472, 318, 304), (472, 473, 332, 318), (473, 474, 346, 332), (474, 475, 360, 346), (475, 476, 374, 360), (476, 477, 388, 374), (477, 478, 402, 388), (478, 479, 416, 402), (479, 480, 430, 416), (480, 450, 0, 430), (504, 503, 591, 593), (490, 489, 562, 564), (503, 502, 589, 591), (489, 488, 560, 562), (502, 501, 587, 589), (488, 487, 558, 560), (501, 500, 584, 587), (487, 486, 556, 558), (500, 499, 582, 584), (481, 512, 609, 546), (486, 485, 554, 556), (499, 498, 580, 582), (512, 511, 607, 609), (485, 484, 552, 554), (498, 497, 578, 580), (511, 510, 605, 607), (484, 483, 550, 552), (497, 496, 576, 578), (510, 509, 603, 605), (483, 482, 548, 550), (496, 495, 574, 576), (509, 508, 601, 603), (482, 481, 546, 548), (495, 494, 572, 574), (508, 507, 599, 601), (494, 493, 570, 572), (507, 506, 597, 599), (493, 492, 568, 570), (506, 505, 595, 597), (492, 491, 566, 568), (505, 504, 593, 595), (491, 490, 564, 566), (481, 482, 513, 514), (482, 483, 515, 513), (483, 484, 516, 515), (484, 485, 517, 516), (485, 486, 518, 517), (486, 487, 519, 518), (487, 488, 520, 519), (488, 489, 521, 520), (489, 490, 522, 521), (490, 491, 523, 522), (491, 492, 524, 523), (492, 493, 525, 524), (493, 494, 526, 525), (494, 495, 527, 526), (495, 496, 528, 527), (496, 497, 529, 528), (497, 498, 530, 529), (498, 499, 531, 530), (499, 500, 532, 531), (500, 501, 533, 532), (501, 502, 534, 533), (502, 503, 535, 534), (503, 504, 536, 535), (504, 505, 537, 536), (505, 506, 538, 537), (506, 507, 539, 538), (507, 508, 540, 539), (508, 509, 541, 540), (509, 510, 542, 541), (510, 511, 543, 542), (511, 512, 544, 543), (512, 481, 514, 544), (545, 585, 547), (546, 545, 547, 548), (547, 585, 549), (548, 547, 549, 550), (549, 585, 551), (550, 549, 551, 552), (551, 585, 553), (552, 551, 553, 554), (553, 585, 555), (554, 553, 555, 556), (555, 585, 557), (556, 555, 557, 558), (557, 585, 559), (558, 557, 559, 560), (560, 559, 561, 562), (559, 585, 561), (561, 585, 563), (562, 561, 563, 564), (564, 563, 565, 566), (563, 585, 565), (565, 585, 567), (566, 565, 567, 568), (567, 585, 569), (568, 567, 569, 570), (569, 585, 571), (570, 569, 571, 572), (571, 585, 573), (572, 571, 573, 574), (573, 585, 575), (574, 573, 575, 576), (575, 585, 577), (576, 575, 577, 578), (577, 585, 579), (578, 577, 579, 580), (579, 585, 581), (580, 579, 581, 582), (581, 585, 583), (582, 581, 583, 584), (583, 585, 586), (584, 583, 586, 587), (587, 586, 588, 589), (586, 585, 588), (588, 585, 590), (589, 588, 590, 591), (590, 585, 592), (591, 590, 592, 593), (592, 585, 594), (593, 592, 594, 595), (594, 585, 596), (595, 594, 596, 597), (596, 585, 598), (597, 596, 598, 599), (598, 585, 600), (599, 598, 600, 601), (600, 585, 602), (601, 600, 602, 603), (602, 585, 604), (603, 602, 604, 605), (604, 585, 606), (605, 604, 606, 607), (606, 585, 608), (607, 606, 608, 609), (609, 608, 545, 546), (608, 585, 545)])
me_sphere_001.polygons.foreach_set('use_smooth', [True] * 640)
me_sphere_001.polygons.foreach_set('material_index', [0, 0, 0, 0, 0, 0, 0, 0, 0, 0, 0, 0, 0, 0, 0, 0, 0, 0, 0, 0, 0, 0, 0, 0, 0, 0, 0, 0, 0, 0, 0, 0, 0, 0, 0, 0, 0, 0, 0, 0, 0, 0, 0, 0, 0, 0, 0, 0, 0, 0, 0, 0, 0, 0, 0, 0, 0, 0, 0, 0, 0, 0, 0, 0, 0, 0, 0, 0, 0, 0, 0, 0, 0, 0, 0, 0, 0, 0, 0, 0, 0, 0, 0, 0, 0, 0, 0, 0, 0, 0, 0, 0, 0, 0, 0, 0, 0, 0, 0, 0, 0, 0, 0, 0, 0, 0, 0, 0, 0, 0, 0, 0, 0, 0, 0, 0, 0, 0, 0, 0, 0, 0, 0, 0, 0, 0, 0, 0, 0, 0, 0, 0, 0, 0, 0, 0, 0, 0, 0, 0, 0, 0, 0, 0, 0, 0, 0, 0, 0, 0, 0, 0, 0, 0, 0, 0, 0, 0, 0, 0, 0, 0, 0, 0, 0, 0, 0, 0, 0, 0, 0, 0, 0, 0, 0, 0, 0, 0, 0, 0, 0, 0, 0, 0, 0, 0, 0, 0, 0, 0, 0, 0, 0, 0, 0, 0, 0, 0, 0, 0, 0, 0, 0, 0, 0, 0, 0, 0, 0, 0, 0, 0, 0, 0, 0, 0, 0, 0, 0, 0, 0, 0, 0, 0, 0, 0, 0, 0, 0, 0, 0, 0, 0, 0, 0, 0, 0, 0, 0, 0, 0, 0, 0, 0, 0, 0, 0, 0, 0, 0, 0, 0, 0, 0, 0, 0, 0, 0, 0, 0, 0, 0, 0, 0, 0, 0, 0, 0, 0, 0, 0, 0, 0, 0, 0, 0, 0, 0, 0, 0, 0, 0, 0, 0, 0, 0, 0, 0, 0, 0, 0, 0, 0, 0, 0, 0, 0, 0, 0, 0, 0, 0, 0, 0, 0, 0, 0, 0, 0, 0, 0, 0, 0, 0, 0, 0, 0, 0, 0, 0, 0, 0, 0, 0, 0, 0, 0, 0, 0, 0, 0, 0, 0, 0, 0, 0, 0, 0, 0, 0, 0, 0, 0, 0, 0, 0, 0, 0, 0, 0, 0, 0, 0, 0, 0, 0, 0, 0, 0, 0, 0, 0, 0, 0, 0, 0, 0, 0, 0, 0, 0, 0, 0, 0, 0, 0, 0, 0, 0, 0, 0, 0, 0, 0, 0, 0, 0, 0, 0, 0, 0, 0, 0, 0, 0, 0, 0, 0, 0, 0, 0, 0, 0, 0, 0, 0, 0, 0, 0, 0, 0, 0, 0, 0, 0, 0, 0, 0, 0, 0, 0, 0, 0, 0, 0, 0, 0, 0, 0, 0, 0, 0, 0, 0, 0, 0, 0, 0, 0, 0, 0, 0, 0, 0, 0, 0, 0, 0, 0, 0, 0, 0, 0, 0, 0, 0, 0, 0, 0, 0, 0, 0, 0, 0, 0, 0, 0, 0, 0, 0, 0, 0, 0, 0, 0, 0, 0, 0, 0, 0, 0, 0, 0, 0, 0, 0, 0, 0, 0, 0, 0, 0, 0, 0, 0, 0, 0, 0, 0, 0, 0, 0, 0, 0, 0, 0, 0, 0, 0, 0, 0, 0, 1, 1, 1, 1, 1, 1, 1, 1, 1, 1, 1, 1, 1, 1, 1, 1, 1, 1, 1, 1, 1, 1, 1, 1, 1, 1, 1, 1, 1, 1, 1, 1, 1, 1, 1, 1, 1, 1, 1, 1, 1, 1, 1, 1, 1, 1, 1, 1, 1, 1, 1, 1, 1, 1, 1, 1, 1, 1, 1, 1, 1, 1, 1, 1, 2, 1, 2, 1, 2, 1, 2, 1, 2, 1, 2, 1, 2, 1, 1, 2, 2, 1, 1, 2, 2, 1, 2, 1, 2, 1, 2, 1, 2, 1, 2, 1, 2, 1, 2, 1, 2, 1, 2, 1, 1, 2, 2, 1, 2, 1, 2, 1, 2, 1, 2, 1, 2, 1, 2, 1, 2, 1, 2, 1, 2, 1, 1, 2])
_uv = me_sphere_001.uv_layers.new(name='UVMap')
_uv.uv.foreach_set('vector', [0.7344, 0.0, 0.75, 0.0625, 0.7187, 0.0625, 0.75, 0.4375, 0.75, 0.5, 0.7188, 0.5, 0.7188, 0.4375, 0.75, 0.375, 0.75, 0.4375, 0.7188, 0.4375, 0.7188, 0.375, 0.75, 0.8125, 0.75, 0.875, 0.7188, 0.875, 0.7188, 0.8125, 0.75, 0.3125, 0.75, 0.375, 0.7188, 0.375, 0.7188, 0.3125, 0.75, 0.75, 0.75, 0.8125, 0.7188, 0.8125, 0.7188, 0.75, 0.75, 0.25, 0.75, 0.3125, 0.7188, 0.3125, 0.7188, 0.25, 0.75, 0.6875, 0.75, 0.75, 0.7188, 0.75, 0.7188, 0.6875, 0.75, 0.1875, 0.75, 0.25, 0.7188, 0.25, 0.7188, 0.1875, 0.75, 0.625, 0.75, 0.6875, 0.7188, 0.6875, 0.7188, 0.625, 0.75, 0.125, 0.75, 0.1875, 0.7188, 0.1875, 0.7188, 0.125, 0.75, 0.5625, 0.75, 0.625, 0.7188, 0.625, 0.7188, 0.5625, 0.75, 0.0625, 0.75, 0.125, 0.7188, 0.125, 0.7187, 0.0625, 0.75, 0.5, 0.75, 0.5625, 0.7188, 0.5625, 0.7188, 0.5, 0.7188, 0.5625, 0.7188, 0.625, 0.6875, 0.625, 0.6875, 0.5625, 0.7187, 0.0625, 0.7188, 0.125, 0.6875, 0.125, 0.6875, 0.0625, 0.7188, 0.5, 0.7188, 0.5625, 0.6875, 0.5625, 0.6875, 0.5, 0.7031, 0.0, 0.7187, 0.0625, 0.6875, 0.0625, 0.7188, 0.4375, 0.7188, 0.5, 0.6875, 0.5, 0.6875, 0.4375, 0.7188, 0.375, 0.7188, 0.4375, 0.6875, 0.4375, 0.6875, 0.375, 0.7188, 0.8125, 0.7188, 0.875, 0.6875, 0.875, 0.6875, 0.8125, 0.7188, 0.3125, 0.7188, 0.375, 0.6875, 0.375, 0.6875, 0.3125, 0.7188, 0.75, 0.7188, 0.8125, 0.6875, 0.8125, 0.6875, 0.75, 0.7188, 0.25, 0.7188, 0.3125, 0.6875, 0.3125, 0.6875, 0.25, 0.7188, 0.6875, 0.7188, 0.75, 0.6875, 0.75, 0.6875, 0.6875, 0.7188, 0.1875, 0.7188, 0.25, 0.6875, 0.25, 0.6875, 0.1875, 0.7188, 0.625, 0.7188, 0.6875, 0.6875, 0.6875, 0.6875, 0.625, 0.7188, 0.125, 0.7188, 0.1875, 0.6875, 0.1875, 0.6875, 0.125, 0.6875, 0.3125, 0.6875, 0.375, 0.6562, 0.375, 0.6562, 0.3125, 0.6875, 0.75, 0.6875, 0.8125, 0.6562, 0.8125, 0.6562, 0.75, 0.6875, 0.25, 0.6875, 0.3125, 0.6562, 0.3125, 0.6562, 0.25, 0.6875, 0.6875, 0.6875, 0.75, 0.6562, 0.75, 0.6562, 0.6875, 0.6875, 0.1875, 0.6875, 0.25, 0.6562, 0.25, 0.6562, 0.1875, 0.6875, 0.625, 0.6875, 0.6875, 0.6562, 0.6875, 0.6562, 0.625, 0.6875, 0.125, 0.6875, 0.1875, 0.6562, 0.1875, 0.6562, 0.125, 0.6875, 0.5625, 0.6875, 0.625, 0.6562, 0.625, 0.6562, 0.5625, 0.6875, 0.0625, 0.6875, 0.125, 0.6562, 0.125, 0.6562, 0.0625, 0.6875, 0.5, 0.6875, 0.5625, 0.6562, 0.5625, 0.6562, 0.5, 0.6719, 0.0, 0.6875, 0.0625, 0.6562, 0.0625, 0.6875, 0.4375, 0.6875, 0.5, 0.6562, 0.5, 0.6562, 0.4375, 0.6875, 0.375, 0.6875, 0.4375, 0.6562, 0.4375, 0.6562, 0.375, 0.6875, 0.8125, 0.6875, 0.875, 0.6562, 0.875, 0.6562, 0.8125, 0.6562, 0.0625, 0.6562, 0.125, 0.625, 0.125, 0.625, 0.0625, 0.6562, 0.5, 0.6562, 0.5625, 0.625, 0.5625, 0.625, 0.5, 0.6406, 0.0, 0.6562, 0.0625, 0.625, 0.0625, 0.6562, 0.4375, 0.6562, 0.5, 0.625, 0.5, 0.625, 0.4375, 0.6562, 0.375, 0.6562, 0.4375, 0.625, 0.4375, 0.625, 0.375, 0.6562, 0.8125, 0.6562, 0.875, 0.625, 0.875, 0.625, 0.8125, 0.6562, 0.3125, 0.6562, 0.375, 0.625, 0.375, 0.625, 0.3125, 0.6562, 0.75, 0.6562, 0.8125, 0.625, 0.8125, 0.625, 0.75, 0.6562, 0.25, 0.6562, 0.3125, 0.625, 0.3125, 0.625, 0.25, 0.6562, 0.6875, 0.6562, 0.75, 0.625, 0.75, 0.625, 0.6875, 0.6562, 0.1875, 0.6562, 0.25, 0.625, 0.25, 0.625, 0.1875, 0.6562, 0.625, 0.6562, 0.6875, 0.625, 0.6875, 0.625, 0.625, 0.6562, 0.125, 0.6562, 0.1875, 0.625, 0.1875, 0.625, 0.125, 0.6562, 0.5625, 0.6562, 0.625, 0.625, 0.625, 0.625, 0.5625, 0.625, 0.25, 0.625, 0.3125, 0.5937, 0.3125, 0.5937, 0.25, 0.625, 0.6875, 0.625, 0.75, 0.5937, 0.75, 0.5937, 0.6875, 0.625, 0.1875, 0.625, 0.25, 0.5937, 0.25, 0.5937, 0.1875, 0.625, 0.625, 0.625, 0.6875, 0.5937, 0.6875, 0.5937, 0.625, 0.625, 0.125, 0.625, 0.1875, 0.5937, 0.1875, 0.5937, 0.125, 0.625, 0.5625, 0.625, 0.625, 0.5937, 0.625, 0.5937, 0.5625, 0.625, 0.0625, 0.625, 0.125, 0.5937, 0.125, 0.5937, 0.0625, 0.625, 0.5, 0.625, 0.5625, 0.5937, 0.5625, 0.5937, 0.5, 0.6094, 0.0, 0.625, 0.0625, 0.5937, 0.0625, 0.625, 0.4375, 0.625, 0.5, 0.5937, 0.5, 0.5937, 0.4375, 0.625, 0.375, 0.625, 0.4375, 0.5937, 0.4375, 0.5937, 0.375, 0.625, 0.8125, 0.625, 0.875, 0.5937, 0.875, 0.5937, 0.8125, 0.625, 0.3125, 0.625, 0.375, 0.5937, 0.375, 0.5937, 0.3125, 0.625, 0.75, 0.625, 0.8125, 0.5937, 0.8125, 0.5937, 0.75, 0.5781, 0.0, 0.5937, 0.0625, 0.5625, 0.0625, 0.5937, 0.4375, 0.5937, 0.5, 0.5625, 0.5, 0.5625, 0.4375, 0.5937, 0.375, 0.5937, 0.4375, 0.5625, 0.4375, 0.5625, 0.375, 0.5937, 0.8125, 0.5937, 0.875, 0.5625, 0.875, 0.5625, 0.8125, 0.5937, 0.3125, 0.5937, 0.375, 0.5625, 0.375, 0.5625, 0.3125, 0.5937, 0.75, 0.5937, 0.8125, 0.5625, 0.8125, 0.5625, 0.75, 0.5937, 0.25, 0.5937, 0.3125, 0.5625, 0.3125, 0.5625, 0.25, 0.5937, 0.6875, 0.5937, 0.75, 0.5625, 0.75, 0.5625, 0.6875, 0.5937, 0.1875, 0.5937, 0.25, 0.5625, 0.25, 0.5625, 0.1875, 0.5937, 0.625, 0.5937, 0.6875, 0.5625, 0.6875, 0.5625, 0.625, 0.5937, 0.125, 0.5937, 0.1875, 0.5625, 0.1875, 0.5625, 0.125, 0.5937, 0.5625, 0.5937, 0.625, 0.5625, 0.625, 0.5625, 0.5625, 0.5937, 0.0625, 0.5937, 0.125, 0.5625, 0.125, 0.5625, 0.0625, 0.5937, 0.5, 0.5937, 0.5625, 0.5625, 0.5625, 0.5625, 0.5, 0.5625, 0.6875, 0.5625, 0.75, 0.5312, 0.75, 0.5312, 0.6875, 0.5625, 0.1875, 0.5625, 0.25, 0.5312, 0.25, 0.5312, 0.1875, 0.5625, 0.625, 0.5625, 0.6875, 0.5312, 0.6875, 0.5312, 0.625, 0.5625, 0.125, 0.5625, 0.1875, 0.5312, 0.1875, 0.5312, 0.125, 0.5625, 0.5625, 0.5625, 0.625, 0.5312, 0.625, 0.5312, 0.5625, 0.5625, 0.0625, 0.5625, 0.125, 0.5312, 0.125, 0.5312, 0.0625, 0.5625, 0.5, 0.5625, 0.5625, 0.5312, 0.5625, 0.5312, 0.5, 0.5469, 0.0, 0.5625, 0.0625, 0.5312, 0.0625, 0.5625, 0.4375, 0.5625, 0.5, 0.5312, 0.5, 0.5312, 0.4375, 0.5625, 0.375, 0.5625, 0.4375, 0.5312, 0.4375, 0.5312, 0.375, 0.5625, 0.8125, 0.5625, 0.875, 0.5312, 0.875, 0.5312, 0.8125, 0.5625, 0.3125, 0.5625, 0.375, 0.5312, 0.375, 0.5312, 0.3125, 0.5625, 0.75, 0.5625, 0.8125, 0.5312, 0.8125, 0.5312, 0.75, 0.5625, 0.25, 0.5625, 0.3125, 0.5312, 0.3125, 0.5312, 0.25, 0.5312, 0.4375, 0.5312, 0.5, 0.5, 0.5, 0.5, 0.4375, 0.5312, 0.375, 0.5312, 0.4375, 0.5, 0.4375, 0.5, 0.375, 0.5312, 0.8125, 0.5312, 0.875, 0.5, 0.875, 0.5, 0.8125, 0.5312, 0.3125, 0.5312, 0.375, 0.5, 0.375, 0.5, 0.3125, 0.5312, 0.75, 0.5312, 0.8125, 0.5, 0.8125, 0.5, 0.75, 0.5312, 0.25, 0.5312, 0.3125, 0.5, 0.3125, 0.5, 0.25, 0.5312, 0.6875, 0.5312, 0.75, 0.5, 0.75, 0.5, 0.6875, 0.5312, 0.1875, 0.5312, 0.25, 0.5, 0.25, 0.5, 0.1875, 0.5312, 0.625, 0.5312, 0.6875, 0.5, 0.6875, 0.5, 0.625, 0.5312, 0.125, 0.5312, 0.1875, 0.5, 0.1875, 0.5, 0.125, 0.5312, 0.5625, 0.5312, 0.625, 0.5, 0.625, 0.5, 0.5625, 0.5312, 0.0625, 0.5312, 0.125, 0.5, 0.125, 0.5, 0.0625, 0.5312, 0.5, 0.5312, 0.5625, 0.5, 0.5625, 0.5, 0.5, 0.5156, 0.0, 0.5312, 0.0625, 0.5, 0.0625, 0.5, 0.1875, 0.5, 0.25, 0.4687, 0.25, 0.4687, 0.1875, 0.5, 0.625, 0.5, 0.6875, 0.4687, 0.6875, 0.4687, 0.625, 0.5, 0.125, 0.5, 0.1875, 0.4687, 0.1875, 0.4687, 0.125, 0.5, 0.5625, 0.5, 0.625, 0.4687, 0.625, 0.4687, 0.5625, 0.5, 0.0625, 0.5, 0.125, 0.4687, 0.125, 0.4687, 0.0625, 0.5, 0.5, 0.5, 0.5625, 0.4687, 0.5625, 0.4687, 0.5, 0.4844, 0.0, 0.5, 0.0625, 0.4687, 0.0625, 0.5, 0.4375, 0.5, 0.5, 0.4687, 0.5, 0.4687, 0.4375, 0.5, 0.375, 0.5, 0.4375, 0.4687, 0.4375, 0.4687, 0.375, 0.5, 0.8125, 0.5, 0.875, 0.4687, 0.875, 0.4687, 0.8125, 0.5, 0.3125, 0.5, 0.375, 0.4687, 0.375, 0.4687, 0.3125, 0.5, 0.75, 0.5, 0.8125, 0.4687, 0.8125, 0.4687, 0.75, 0.5, 0.25, 0.5, 0.3125, 0.4687, 0.3125, 0.4687, 0.25, 0.5, 0.6875, 0.5, 0.75, 0.4687, 0.75, 0.4687, 0.6875, 0.4687, 0.375, 0.4687, 0.4375, 0.4375, 0.4375, 0.4375, 0.375, 0.4687, 0.8125, 0.4687, 0.875, 0.4375, 0.875, 0.4375, 0.8125, 0.4687, 0.3125, 0.4687, 0.375, 0.4375, 0.375, 0.4375, 0.3125, 0.4687, 0.75, 0.4687, 0.8125, 0.4375, 0.8125, 0.4375, 0.75, 0.4687, 0.25, 0.4687, 0.3125, 0.4375, 0.3125, 0.4375, 0.25, 0.4687, 0.6875, 0.4687, 0.75, 0.4375, 0.75, 0.4375, 0.6875, 0.4687, 0.1875, 0.4687, 0.25, 0.4375, 0.25, 0.4375, 0.1875, 0.4687, 0.625, 0.4687, 0.6875, 0.4375, 0.6875, 0.4375, 0.625, 0.4687, 0.125, 0.4687, 0.1875, 0.4375, 0.1875, 0.4375, 0.125, 0.4687, 0.5625, 0.4687, 0.625, 0.4375, 0.625, 0.4375, 0.5625, 0.4687, 0.0625, 0.4687, 0.125, 0.4375, 0.125, 0.4375, 0.0625, 0.4687, 0.5, 0.4687, 0.5625, 0.4375, 0.5625, 0.4375, 0.5, 0.4531, 0.0, 0.4687, 0.0625, 0.4375, 0.0625, 0.4687, 0.4375, 0.4687, 0.5, 0.4375, 0.5, 0.4375, 0.4375, 0.4375, 0.625, 0.4375, 0.6875, 0.4062, 0.6875, 0.4062, 0.625, 0.4375, 0.125, 0.4375, 0.1875, 0.4062, 0.1875, 0.4062, 0.125, 0.4375, 0.5625, 0.4375, 0.625, 0.4062, 0.625, 0.4062, 0.5625, 0.4375, 0.0625, 0.4375, 0.125, 0.4062, 0.125, 0.4062, 0.0625, 0.4375, 0.5, 0.4375, 0.5625, 0.4062, 0.5625, 0.4062, 0.5, 0.4219, 0.0, 0.4375, 0.0625, 0.4062, 0.0625, 0.4375, 0.4375, 0.4375, 0.5, 0.4062, 0.5, 0.4062, 0.4375, 0.4375, 0.375, 0.4375, 0.4375, 0.4062, 0.4375, 0.4062, 0.375, 0.4375, 0.8125, 0.4375, 0.875, 0.4062, 0.875, 0.4062, 0.8125, 0.4375, 0.3125, 0.4375, 0.375, 0.4062, 0.375, 0.4062, 0.3125, 0.4375, 0.75, 0.4375, 0.8125, 0.4062, 0.8125, 0.4062, 0.75, 0.4375, 0.25, 0.4375, 0.3125, 0.4062, 0.3125, 0.4062, 0.25, 0.4375, 0.6875, 0.4375, 0.75, 0.4062, 0.75, 0.4062, 0.6875, 0.4375, 0.1875, 0.4375, 0.25, 0.4062, 0.25, 0.4062, 0.1875, 0.4062, 0.375, 0.4062, 0.4375, 0.375, 0.4375, 0.375, 0.375, 0.4062, 0.8125, 0.4062, 0.875, 0.375, 0.875, 0.375, 0.8125, 0.4062, 0.3125, 0.4062, 0.375, 0.375, 0.375, 0.375, 0.3125, 0.4062, 0.75, 0.4062, 0.8125, 0.375, 0.8125, 0.375, 0.75, 0.4062, 0.25, 0.4062, 0.3125, 0.375, 0.3125, 0.375, 0.25, 0.4062, 0.6875, 0.4062, 0.75, 0.375, 0.75, 0.375, 0.6875, 0.4062, 0.1875, 0.4062, 0.25, 0.375, 0.25, 0.375, 0.1875, 0.4062, 0.625, 0.4062, 0.6875, 0.375, 0.6875, 0.375, 0.625, 0.4062, 0.125, 0.4062, 0.1875, 0.375, 0.1875, 0.375, 0.125, 0.4062, 0.5625, 0.4062, 0.625, 0.375, 0.625, 0.375, 0.5625, 0.4062, 0.0625, 0.4062, 0.125, 0.375, 0.125, 0.375, 0.0625, 0.4062, 0.5, 0.4062, 0.5625, 0.375, 0.5625, 0.375, 0.5, 0.3906, 0.0, 0.4062, 0.0625, 0.375, 0.0625, 0.4062, 0.4375, 0.4062, 0.5, 0.375, 0.5, 0.375, 0.4375, 0.375, 0.125, 0.375, 0.1875, 0.3437, 0.1875, 0.3437, 0.125, 0.375, 0.5625, 0.375, 0.625, 0.3437, 0.625, 0.3437, 0.5625, 0.375, 0.0625, 0.375, 0.125, 0.3437, 0.125, 0.3437, 0.0625, 0.375, 0.5, 0.375, 0.5625, 0.3437, 0.5625, 0.3437, 0.5, 0.3594, 0.0, 0.375, 0.0625, 0.3437, 0.0625, 0.375, 0.4375, 0.375, 0.5, 0.3437, 0.5, 0.3437, 0.4375, 0.375, 0.375, 0.375, 0.4375, 0.3437, 0.4375, 0.3437, 0.375, 0.375, 0.8125, 0.375, 0.875, 0.3437, 0.875, 0.3437, 0.8125, 0.375, 0.3125, 0.375, 0.375, 0.3437, 0.375, 0.3437, 0.3125, 0.375, 0.75, 0.375, 0.8125, 0.3437, 0.8125, 0.3437, 0.75, 0.375, 0.25, 0.375, 0.3125, 0.3437, 0.3125, 0.3437, 0.25, 0.375, 0.6875, 0.375, 0.75, 0.3437, 0.75, 0.3437, 0.6875, 0.375, 0.1875, 0.375, 0.25, 0.3437, 0.25, 0.3437, 0.1875, 0.375, 0.625, 0.375, 0.6875, 0.3437, 0.6875, 0.3437, 0.625, 0.3437, 0.3125, 0.3437, 0.375, 0.3125, 0.375, 0.3125, 0.3125, 0.3437, 0.75, 0.3437, 0.8125, 0.3125, 0.8125, 0.3125, 0.75, 0.3437, 0.25, 0.3437, 0.3125, 0.3125, 0.3125, 0.3125, 0.25, 0.3437, 0.6875, 0.3437, 0.75, 0.3125, 0.75, 0.3125, 0.6875, 0.3437, 0.1875, 0.3437, 0.25, 0.3125, 0.25, 0.3125, 0.1875, 0.3437, 0.625, 0.3437, 0.6875, 0.3125, 0.6875, 0.3125, 0.625, 0.3437, 0.125, 0.3437, 0.1875, 0.3125, 0.1875, 0.3125, 0.125, 0.3437, 0.5625, 0.3437, 0.625, 0.3125, 0.625, 0.3125, 0.5625, 0.3437, 0.0625, 0.3437, 0.125, 0.3125, 0.125, 0.3125, 0.0625, 0.3437, 0.5, 0.3437, 0.5625, 0.3125, 0.5625, 0.3125, 0.5, 0.3281, 0.0, 0.3437, 0.0625, 0.3125, 0.0625, 0.3437, 0.4375, 0.3437, 0.5, 0.3125, 0.5, 0.3125, 0.4375, 0.3437, 0.375, 0.3437, 0.4375, 0.3125, 0.4375, 0.3125, 0.375, 0.3437, 0.8125, 0.3437, 0.875, 0.3125, 0.875, 0.3125, 0.8125, 0.3125, 0.0625, 0.3125, 0.125, 0.2812, 0.125, 0.2812, 0.0625, 0.3125, 0.5, 0.3125, 0.5625, 0.2812, 0.5625, 0.2812, 0.5, 0.2969, 0.0, 0.3125, 0.0625, 0.2812, 0.0625, 0.3125, 0.4375, 0.3125, 0.5, 0.2812, 0.5, 0.2812, 0.4375, 0.3125, 0.375, 0.3125, 0.4375, 0.2812, 0.4375, 0.2812, 0.375, 0.3125, 0.8125, 0.3125, 0.875, 0.2812, 0.875, 0.2812, 0.8125, 0.3125, 0.3125, 0.3125, 0.375, 0.2812, 0.375, 0.2812, 0.3125, 0.3125, 0.75, 0.3125, 0.8125, 0.2812, 0.8125, 0.2812, 0.75, 0.3125, 0.25, 0.3125, 0.3125, 0.2812, 0.3125, 0.2812, 0.25, 0.3125, 0.6875, 0.3125, 0.75, 0.2812, 0.75, 0.2812, 0.6875, 0.3125, 0.1875, 0.3125, 0.25, 0.2812, 0.25, 0.2812, 0.1875, 0.3125, 0.625, 0.3125, 0.6875, 0.2812, 0.6875, 0.2812, 0.625, 0.3125, 0.125, 0.3125, 0.1875, 0.2812, 0.1875, 0.2812, 0.125, 0.3125, 0.5625, 0.3125, 0.625, 0.2812, 0.625, 0.2812, 0.5625, 0.2812, 0.75, 0.2812, 0.8125, 0.25, 0.8125, 0.25, 0.75, 0.2812, 0.25, 0.2812, 0.3125, 0.25, 0.3125, 0.25, 0.25, 0.2812, 0.6875, 0.2812, 0.75, 0.25, 0.75, 0.25, 0.6875, 0.2812, 0.1875, 0.2812, 0.25, 0.25, 0.25, 0.25, 0.1875, 0.2812, 0.625, 0.2812, 0.6875, 0.25, 0.6875, 0.25, 0.625, 0.2812, 0.125, 0.2812, 0.1875, 0.25, 0.1875, 0.25, 0.125, 0.2812, 0.5625, 0.2812, 0.625, 0.25, 0.625, 0.25, 0.5625, 0.2812, 0.0625, 0.2812, 0.125, 0.25, 0.125, 0.25, 0.0625, 0.2812, 0.5, 0.2812, 0.5625, 0.25, 0.5625, 0.25, 0.5, 0.2656, 0.0, 0.2812, 0.0625, 0.25, 0.0625, 0.2812, 0.4375, 0.2812, 0.5, 0.25, 0.5, 0.25, 0.4375, 0.2812, 0.375, 0.2812, 0.4375, 0.25, 0.4375, 0.25, 0.375, 0.2812, 0.8125, 0.2812, 0.875, 0.25, 0.875, 0.25, 0.8125, 0.2812, 0.3125, 0.2812, 0.375, 0.25, 0.375, 0.25, 0.3125, 0.25, 0.5, 0.25, 0.5625, 0.2187, 0.5625, 0.2187, 0.5, 0.2812, 0.8887, 0.3125, 0.8887, 0.3125, 0.8887, 0.2812, 0.8887, 0.2344, 0.0, 0.25, 0.0625, 0.2188, 0.0625, 0.25, 0.4375, 0.25, 0.5, 0.2187, 0.5, 0.2187, 0.4375, 0.875, 0.8887, 0.9063, 0.8887, 0.9063, 0.8887, 0.875, 0.8887, 0.25, 0.375, 0.25, 0.4375, 0.2187, 0.4375, 0.2188, 0.375, 0.25, 0.8125, 0.25, 0.875, 0.2188, 0.875, 0.2188, 0.8125, 0.25, 0.3125, 0.25, 0.375, 0.2188, 0.375, 0.2187, 0.3125, 0.25, 0.75, 0.25, 0.8125, 0.2188, 0.8125, 0.2188, 0.75, 0.25, 0.25, 0.25, 0.3125, 0.2187, 0.3125, 0.2188, 0.25, 0.25, 0.6875, 0.25, 0.75, 0.2188, 0.75, 0.2187, 0.6875, 0.25, 0.1875, 0.25, 0.25, 0.2188, 0.25, 0.2188, 0.1875, 0.25, 0.625, 0.25, 0.6875, 0.2187, 0.6875, 0.2188, 0.625, 0.25, 0.125, 0.25, 0.1875, 0.2188, 0.1875, 0.2188, 0.125, 0.25, 0.5625, 0.25, 0.625, 0.2188, 0.625, 0.2187, 0.5625, 0.25, 0.0625, 0.25, 0.125, 0.2188, 0.125, 0.2188, 0.0625, 0.2188, 0.25, 0.2187, 0.3125, 0.1875, 0.3125, 0.1875, 0.25, 0.2187, 0.6875, 0.2188, 0.75, 0.1875, 0.75, 0.1875, 0.6875, 0.2188, 0.1875, 0.2188, 0.25, 0.1875, 0.25, 0.1875, 0.1875, 0.2188, 0.625, 0.2187, 0.6875, 0.1875, 0.6875, 0.1875, 0.625, 0.2188, 0.125, 0.2188, 0.1875, 0.1875, 0.1875, 0.1875, 0.125, 0.2187, 0.5625, 0.2188, 0.625, 0.1875, 0.625, 0.1875, 0.5625, 0.2188, 0.0625, 0.2188, 0.125, 0.1875, 0.125, 0.1875, 0.0625, 0.2187, 0.5, 0.2187, 0.5625, 0.1875, 0.5625, 0.1875, 0.5, 0.7188, 0.8887, 0.75, 0.8887, 0.75, 0.8887, 0.7188, 0.8887, 0.2031, 0.0, 0.2188, 0.0625, 0.1875, 0.0625, 0.2187, 0.4375, 0.2187, 0.5, 0.1875, 0.5, 0.1875, 0.4375, 0.3125, 0.8887, 0.3437, 0.8887, 0.3437, 0.8887, 0.3125, 0.8887, 0.2188, 0.375, 0.2187, 0.4375, 0.1875, 0.4375, 0.1875, 0.375, 0.2188, 0.8125, 0.2188, 0.875, 0.1875, 0.875, 0.1875, 0.8125, 0.2187, 0.3125, 0.2188, 0.375, 0.1875, 0.375, 0.1875, 0.3125, 0.2188, 0.75, 0.2188, 0.8125, 0.1875, 0.8125, 0.1875, 0.75, 0.9063, 0.8887, 0.9375, 0.8887, 0.9375, 0.8887, 0.9063, 0.8887, 0.1719, 0.0, 0.1875, 0.0625, 0.1563, 0.0625, 0.1875, 0.4375, 0.1875, 0.5, 0.1562, 0.5, 0.1562, 0.4375, 0.3437, 0.8887, 0.375, 0.8887, 0.375, 0.8887, 0.3437, 0.8887, 0.1875, 0.375, 0.1875, 0.4375, 0.1562, 0.4375, 0.1562, 0.375, 0.1875, 0.8125, 0.1875, 0.875, 0.1563, 0.875, 0.1563, 0.8125, 0.1875, 0.3125, 0.1875, 0.375, 0.1562, 0.375, 0.1562, 0.3125, 0.1875, 0.75, 0.1875, 0.8125, 0.1563, 0.8125, 0.1562, 0.75, 0.1875, 0.25, 0.1875, 0.3125, 0.1562, 0.3125, 0.1562, 0.25, 0.1875, 0.6875, 0.1875, 0.75, 0.1562, 0.75, 0.1562, 0.6875, 0.1875, 0.1875, 0.1875, 0.25, 0.1562, 0.25, 0.1563, 0.1875, 0.1875, 0.625, 0.1875, 0.6875, 0.1562, 0.6875, 0.1562, 0.625, 0.1875, 0.125, 0.1875, 0.1875, 0.1563, 0.1875, 0.1563, 0.125, 0.1875, 0.5625, 0.1875, 0.625, 0.1562, 0.625, 0.1562, 0.5625, 0.1875, 0.0625, 0.1875, 0.125, 0.1563, 0.125, 0.1563, 0.0625, 0.1875, 0.5, 0.1875, 0.5625, 0.1562, 0.5625, 0.1562, 0.5, 0.1562, 0.6875, 0.1562, 0.75, 0.125, 0.75, 0.125, 0.6875, 0.1563, 0.1875, 0.1562, 0.25, 0.125, 0.25, 0.125, 0.1875, 0.1562, 0.625, 0.1562, 0.6875, 0.125, 0.6875, 0.125, 0.625, 0.1563, 0.125, 0.1563, 0.1875, 0.125, 0.1875, 0.125, 0.125, 0.1562, 0.5625, 0.1562, 0.625, 0.125, 0.625, 0.125, 0.5625, 0.1563, 0.0625, 0.1563, 0.125, 0.125, 0.125, 0.125, 0.0625, 0.1562, 0.5, 0.1562, 0.5625, 0.125, 0.5625, 0.125, 0.5, 0.9375, 0.8887, 0.9688, 0.8887, 0.9688, 0.8887, 0.9375, 0.8887, 0.1406, 0.0, 0.1563, 0.0625, 0.125, 0.0625, 0.1562, 0.4375, 0.1562, 0.5, 0.125, 0.5, 0.125, 0.4375, 0.375, 0.8887, 0.4062, 0.8887, 0.4062, 0.8887, 0.375, 0.8887, 0.1562, 0.375, 0.1562, 0.4375, 0.125, 0.4375, 0.125, 0.375, 0.1563, 0.8125, 0.1563, 0.875, 0.125, 0.875, 0.125, 0.8125, 0.1562, 0.3125, 0.1562, 0.375, 0.125, 0.375, 0.125, 0.3125, 0.1562, 0.75, 0.1563, 0.8125, 0.125, 0.8125, 0.125, 0.75, 0.1562, 0.25, 0.1562, 0.3125, 0.125, 0.3125, 0.125, 0.25, 0.125, 0.4375, 0.125, 0.5, 0.09375, 0.5, 0.09375, 0.4375, 0.9688, 0.8887, 1.0, 0.8887, 1.0, 0.8887, 0.9688, 0.8887, 0.125, 0.375, 0.125, 0.4375, 0.09375, 0.4375, 0.09375, 0.375, 0.125, 0.8125, 0.125, 0.875, 0.09375, 0.875, 0.09375, 0.8125, 0.125, 0.3125, 0.125, 0.375, 0.09375, 0.375, 0.09375, 0.3125, 0.125, 0.75, 0.125, 0.8125, 0.09375, 0.8125, 0.09375, 0.75, 0.125, 0.25, 0.125, 0.3125, 0.09375, 0.3125, 0.09375, 0.25, 0.125, 0.6875, 0.125, 0.75, 0.09375, 0.75, 0.09375, 0.6875, 0.125, 0.1875, 0.125, 0.25, 0.09375, 0.25, 0.09375, 0.1875, 0.125, 0.625, 0.125, 0.6875, 0.09375, 0.6875, 0.09375, 0.625, 0.125, 0.125, 0.125, 0.1875, 0.09375, 0.1875, 0.09375, 0.125, 0.125, 0.5625, 0.125, 0.625, 0.09375, 0.625, 0.09375, 0.5625, 0.125, 0.0625, 0.125, 0.125, 0.09375, 0.125, 0.09375, 0.0625, 0.125, 0.5, 0.125, 0.5625, 0.09375, 0.5625, 0.09375, 0.5, 0.4062, 0.8887, 0.4375, 0.8887, 0.4375, 0.8887, 0.4062, 0.8887, 0.1094, 0.0, 0.125, 0.0625, 0.09375, 0.0625, 0.09375, 0.1875, 0.09375, 0.25, 0.0625, 0.25, 0.0625, 0.1875, 0.09375, 0.625, 0.09375, 0.6875, 0.0625, 0.6875, 0.0625, 0.625, 0.09375, 0.125, 0.09375, 0.1875, 0.0625, 0.1875, 0.0625, 0.125, 0.09375, 0.5625, 0.09375, 0.625, 0.0625, 0.625, 0.0625, 0.5625, 0.09375, 0.0625, 0.09375, 0.125, 0.0625, 0.125, 0.0625, 0.0625, 0.09375, 0.5, 0.09375, 0.5625, 0.0625, 0.5625, 0.0625, 0.5, 1.221e-07, 0.8887, 0.03125, 0.8887, 0.03125, 0.8887, 1.221e-07, 0.8887, 0.07813, 0.0, 0.09375, 0.0625, 0.0625, 0.0625, 0.09375, 0.4375, 0.09375, 0.5, 0.0625, 0.5, 0.0625, 0.4375, 0.4375, 0.8887, 0.4687, 0.8887, 0.4687, 0.8887, 0.4375, 0.8887, 0.09375, 0.375, 0.09375, 0.4375, 0.0625, 0.4375, 0.0625, 0.375, 0.09375, 0.8125, 0.09375, 0.875, 0.0625, 0.875, 0.0625, 0.8125, 0.09375, 0.3125, 0.09375, 0.375, 0.0625, 0.375, 0.0625, 0.3125, 0.09375, 0.75, 0.09375, 0.8125, 0.0625, 0.8125, 0.0625, 0.75, 0.09375, 0.25, 0.09375, 0.3125, 0.0625, 0.3125, 0.0625, 0.25, 0.09375, 0.6875, 0.09375, 0.75, 0.0625, 0.75, 0.0625, 0.6875, 0.0625, 0.375, 0.0625, 0.4375, 0.03125, 0.4375, 0.03125, 0.375, 0.0625, 0.8125, 0.0625, 0.875, 0.03125, 0.875, 0.03125, 0.8125, 0.0625, 0.3125, 0.0625, 0.375, 0.03125, 0.375, 0.03125, 0.3125, 0.0625, 0.75, 0.0625, 0.8125, 0.03125, 0.8125, 0.03125, 0.75, 0.0625, 0.25, 0.0625, 0.3125, 0.03125, 0.3125, 0.03125, 0.25, 0.0625, 0.6875, 0.0625, 0.75, 0.03125, 0.75, 0.03125, 0.6875, 0.0625, 0.1875, 0.0625, 0.25, 0.03125, 0.25, 0.03125, 0.1875, 0.0625, 0.625, 0.0625, 0.6875, 0.03125, 0.6875, 0.03125, 0.625, 0.0625, 0.125, 0.0625, 0.1875, 0.03125, 0.1875, 0.03125, 0.125, 0.0625, 0.5625, 0.0625, 0.625, 0.03125, 0.625, 0.03125, 0.5625, 0.0625, 0.0625, 0.0625, 0.125, 0.03125, 0.125, 0.03125, 0.0625, 0.0625, 0.5, 0.0625, 0.5625, 0.03125, 0.5625, 0.03125, 0.5, 0.03125, 0.8887, 0.0625, 0.8887, 0.0625, 0.8887, 0.03125, 0.8887, 0.04688, 0.0, 0.0625, 0.0625, 0.03125, 0.0625, 0.0625, 0.4375, 0.0625, 0.5, 0.03125, 0.5, 0.03125, 0.4375, 0.4687, 0.8887, 0.5, 0.8887, 0.5, 0.8887, 0.4687, 0.8887, 0.03125, 0.125, 0.03125, 0.1875, 5.96e-08, 0.1875, 8.941e-08, 0.125, 0.03125, 0.5625, 0.03125, 0.625, 5.96e-08, 0.625, 0.0, 0.5625, 0.03125, 0.0625, 0.03125, 0.125, 8.941e-08, 0.125, 2.384e-07, 0.0625, 0.03125, 0.5, 0.03125, 0.5625, 0.0, 0.5625, 0.0, 0.5, 0.0625, 0.8887, 0.09375, 0.8887, 0.09375, 0.8887, 0.0625, 0.8887, 0.01563, 0.0, 0.03125, 0.0625, 2.384e-07, 0.0625, 0.03125, 0.4375, 0.03125, 0.5, 0.0, 0.5, 0.0, 0.4375, 0.5, 0.8887, 0.5312, 0.8887, 0.5312, 0.8887, 0.5, 0.8887, 0.03125, 0.375, 0.03125, 0.4375, 0.0, 0.4375, 5.96e-08, 0.375, 0.03125, 0.8125, 0.03125, 0.875, 8.941e-08, 0.875, 5.96e-08, 0.8125, 0.03125, 0.3125, 0.03125, 0.375, 5.96e-08, 0.375, 0.0, 0.3125, 0.03125, 0.75, 0.03125, 0.8125, 5.96e-08, 0.8125, 0.0, 0.75, 0.03125, 0.25, 0.03125, 0.3125, 0.0, 0.3125, 0.0, 0.25, 0.03125, 0.6875, 0.03125, 0.75, 0.0, 0.75, 0.0, 0.6875, 0.03125, 0.1875, 0.03125, 0.25, 0.0, 0.25, 5.96e-08, 0.1875, 0.03125, 0.625, 0.03125, 0.6875, 0.0, 0.6875, 5.96e-08, 0.625, 1.0, 0.8125, 1.0, 0.875, 0.9688, 0.875, 0.9688, 0.8125, 1.0, 0.3125, 1.0, 0.375, 0.9688, 0.375, 0.9688, 0.3125, 1.0, 0.75, 1.0, 0.8125, 0.9688, 0.8125, 0.9688, 0.75, 1.0, 0.25, 1.0, 0.3125, 0.9688, 0.3125, 0.9688, 0.25, 1.0, 0.6875, 1.0, 0.75, 0.9688, 0.75, 0.9688, 0.6875, 1.0, 0.1875, 1.0, 0.25, 0.9688, 0.25, 0.9688, 0.1875, 1.0, 0.625, 1.0, 0.6875, 0.9688, 0.6875, 0.9688, 0.625, 1.0, 0.125, 1.0, 0.1875, 0.9688, 0.1875, 0.9688, 0.125, 1.0, 0.5625, 1.0, 0.625, 0.9688, 0.625, 0.9688, 0.5625, 1.0, 0.0625, 1.0, 0.125, 0.9688, 0.125, 0.9688, 0.0625, 1.0, 0.5, 1.0, 0.5625, 0.9688, 0.5625, 0.9688, 0.5, 0.09375, 0.8887, 0.125, 0.8887, 0.125, 0.8887, 0.09375, 0.8887, 0.9844, 0.0, 1.0, 0.0625, 0.9688, 0.0625, 1.0, 0.4375, 1.0, 0.5, 0.9688, 0.5, 0.9688, 0.4375, 0.5312, 0.8887, 0.5625, 0.8887, 0.5625, 0.8887, 0.5312, 0.8887, 1.0, 0.375, 1.0, 0.4375, 0.9688, 0.4375, 0.9688, 0.375, 0.9688, 0.5625, 0.9688, 0.625, 0.9375, 0.625, 0.9375, 0.5625, 0.9688, 0.0625, 0.9688, 0.125, 0.9375, 0.125, 0.9375, 0.0625, 0.9688, 0.5, 0.9688, 0.5625, 0.9375, 0.5625, 0.9375, 0.5, 0.125, 0.8887, 0.1563, 0.8887, 0.1563, 0.8887, 0.125, 0.8887, 0.9531, 0.0, 0.9688, 0.0625, 0.9375, 0.0625, 0.9688, 0.4375, 0.9688, 0.5, 0.9375, 0.5, 0.9375, 0.4375, 0.5625, 0.8887, 0.5937, 0.8887, 0.5937, 0.8887, 0.5625, 0.8887, 0.9688, 0.375, 0.9688, 0.4375, 0.9375, 0.4375, 0.9375, 0.375, 0.9688, 0.8125, 0.9688, 0.875, 0.9375, 0.875, 0.9375, 0.8125, 0.9688, 0.3125, 0.9688, 0.375, 0.9375, 0.375, 0.9375, 0.3125, 0.9688, 0.75, 0.9688, 0.8125, 0.9375, 0.8125, 0.9375, 0.75, 0.9688, 0.25, 0.9688, 0.3125, 0.9375, 0.3125, 0.9375, 0.25, 0.9688, 0.6875, 0.9688, 0.75, 0.9375, 0.75, 0.9375, 0.6875, 0.9688, 0.1875, 0.9688, 0.25, 0.9375, 0.25, 0.9375, 0.1875, 0.9688, 0.625, 0.9688, 0.6875, 0.9375, 0.6875, 0.9375, 0.625, 0.9688, 0.125, 0.9688, 0.1875, 0.9375, 0.1875, 0.9375, 0.125, 0.9375, 0.3125, 0.9375, 0.375, 0.9062, 0.375, 0.9062, 0.3125, 0.9375, 0.75, 0.9375, 0.8125, 0.9062, 0.8125, 0.9062, 0.75, 0.9375, 0.25, 0.9375, 0.3125, 0.9062, 0.3125, 0.9062, 0.25, 0.9375, 0.6875, 0.9375, 0.75, 0.9062, 0.75, 0.9062, 0.6875, 0.9375, 0.1875, 0.9375, 0.25, 0.9062, 0.25, 0.9062, 0.1875, 0.9375, 0.625, 0.9375, 0.6875, 0.9062, 0.6875, 0.9062, 0.625, 0.9375, 0.125, 0.9375, 0.1875, 0.9062, 0.1875, 0.9063, 0.125, 0.9375, 0.5625, 0.9375, 0.625, 0.9062, 0.625, 0.9062, 0.5625, 0.9375, 0.0625, 0.9375, 0.125, 0.9063, 0.125, 0.9063, 0.0625, 0.9375, 0.5, 0.9375, 0.5625, 0.9062, 0.5625, 0.9062, 0.5, 0.1563, 0.8887, 0.1875, 0.8887, 0.1875, 0.8887, 0.1563, 0.8887, 0.9219, 0.0, 0.9375, 0.0625, 0.9063, 0.0625, 0.9375, 0.4375, 0.9375, 0.5, 0.9062, 0.5, 0.9062, 0.4375, 0.75, 0.8887, 0.7812, 0.8887, 0.7812, 0.8887, 0.75, 0.8887, 0.9375, 0.375, 0.9375, 0.4375, 0.9062, 0.4375, 0.9062, 0.375, 0.9375, 0.8125, 0.9375, 0.875, 0.9063, 0.875, 0.9062, 0.8125, 0.9063, 0.0625, 0.9063, 0.125, 0.875, 0.125, 0.875, 0.0625, 0.9062, 0.5, 0.9062, 0.5625, 0.875, 0.5625, 0.875, 0.5, 0.5937, 0.8887, 0.625, 0.8887, 0.625, 0.8887, 0.5937, 0.8887, 0.8906, 0.0, 0.9063, 0.0625, 0.875, 0.0625, 0.9062, 0.4375, 0.9062, 0.5, 0.875, 0.5, 0.875, 0.4375, 0.1875, 0.8887, 0.2188, 0.8887, 0.2188, 0.8887, 0.1875, 0.8887, 0.9062, 0.375, 0.9062, 0.4375, 0.875, 0.4375, 0.875, 0.375, 0.9062, 0.8125, 0.9063, 0.875, 0.875, 0.875, 0.875, 0.8125, 0.9062, 0.3125, 0.9062, 0.375, 0.875, 0.375, 0.875, 0.3125, 0.9062, 0.75, 0.9062, 0.8125, 0.875, 0.8125, 0.875, 0.75, 0.9062, 0.25, 0.9062, 0.3125, 0.875, 0.3125, 0.875, 0.25, 0.9062, 0.6875, 0.9062, 0.75, 0.875, 0.75, 0.875, 0.6875, 0.9062, 0.1875, 0.9062, 0.25, 0.875, 0.25, 0.875, 0.1875, 0.9062, 0.625, 0.9062, 0.6875, 0.875, 0.6875, 0.875, 0.625, 0.9063, 0.125, 0.9062, 0.1875, 0.875, 0.1875, 0.875, 0.125, 0.9062, 0.5625, 0.9062, 0.625, 0.875, 0.625, 0.875, 0.5625, 0.875, 0.75, 0.875, 0.8125, 0.8438, 0.8125, 0.8438, 0.75, 0.875, 0.25, 0.875, 0.3125, 0.8438, 0.3125, 0.8438, 0.25, 0.875, 0.6875, 0.875, 0.75, 0.8438, 0.75, 0.8438, 0.6875, 0.875, 0.1875, 0.875, 0.25, 0.8438, 0.25, 0.8438, 0.1875, 0.875, 0.625, 0.875, 0.6875, 0.8438, 0.6875, 0.8438, 0.625, 0.875, 0.125, 0.875, 0.1875, 0.8438, 0.1875, 0.8438, 0.125, 0.875, 0.5625, 0.875, 0.625, 0.8438, 0.625, 0.8438, 0.5625, 0.875, 0.0625, 0.875, 0.125, 0.8438, 0.125, 0.8438, 0.0625, 0.875, 0.5, 0.875, 0.5625, 0.8438, 0.5625, 0.8438, 0.5, 0.7812, 0.8887, 0.8125, 0.8887, 0.8125, 0.8887, 0.7812, 0.8887, 0.8594, 0.0, 0.875, 0.0625, 0.8438, 0.0625, 0.875, 0.4375, 0.875, 0.5, 0.8438, 0.5, 0.8438, 0.4375, 0.625, 0.8887, 0.6562, 0.8887, 0.6562, 0.8887, 0.625, 0.8887, 0.875, 0.375, 0.875, 0.4375, 0.8438, 0.4375, 0.8438, 0.375, 0.875, 0.8125, 0.875, 0.875, 0.8438, 0.875, 0.8438, 0.8125, 0.875, 0.3125, 0.875, 0.375, 0.8438, 0.375, 0.8438, 0.3125, 0.8438, 0.5, 0.8438, 0.5625, 0.8125, 0.5625, 0.8125, 0.5, 0.2188, 0.8887, 0.25, 0.8887, 0.25, 0.8887, 0.2188, 0.8887, 0.8281, 0.0, 0.8438, 0.0625, 0.8125, 0.0625, 0.8438, 0.4375, 0.8438, 0.5, 0.8125, 0.5, 0.8125, 0.4375, 0.8125, 0.8887, 0.8438, 0.8887, 0.8438, 0.8887, 0.8125, 0.8887, 0.8438, 0.375, 0.8438, 0.4375, 0.8125, 0.4375, 0.8125, 0.375, 0.8438, 0.8125, 0.8438, 0.875, 0.8125, 0.875, 0.8125, 0.8125, 0.8438, 0.3125, 0.8438, 0.375, 0.8125, 0.375, 0.8125, 0.3125, 0.8438, 0.75, 0.8438, 0.8125, 0.8125, 0.8125, 0.8125, 0.75, 0.8438, 0.25, 0.8438, 0.3125, 0.8125, 0.3125, 0.8125, 0.25, 0.8438, 0.6875, 0.8438, 0.75, 0.8125, 0.75, 0.8125, 0.6875, 0.8438, 0.1875, 0.8438, 0.25, 0.8125, 0.25, 0.8125, 0.1875, 0.8438, 0.625, 0.8438, 0.6875, 0.8125, 0.6875, 0.8125, 0.625, 0.8438, 0.125, 0.8438, 0.1875, 0.8125, 0.1875, 0.8125, 0.125, 0.8438, 0.5625, 0.8438, 0.625, 0.8125, 0.625, 0.8125, 0.5625, 0.8438, 0.0625, 0.8438, 0.125, 0.8125, 0.125, 0.8125, 0.0625, 0.8125, 0.25, 0.8125, 0.3125, 0.7812, 0.3125, 0.7812, 0.25, 0.8125, 0.6875, 0.8125, 0.75, 0.7812, 0.75, 0.7812, 0.6875, 0.8125, 0.1875, 0.8125, 0.25, 0.7812, 0.25, 0.7812, 0.1875, 0.8125, 0.625, 0.8125, 0.6875, 0.7812, 0.6875, 0.7812, 0.625, 0.8125, 0.125, 0.8125, 0.1875, 0.7812, 0.1875, 0.7812, 0.125, 0.8125, 0.5625, 0.8125, 0.625, 0.7812, 0.625, 0.7812, 0.5625, 0.8125, 0.0625, 0.8125, 0.125, 0.7812, 0.125, 0.7812, 0.0625, 0.8125, 0.5, 0.8125, 0.5625, 0.7812, 0.5625, 0.7812, 0.5, 0.6562, 0.8887, 0.6875, 0.8887, 0.6875, 0.8887, 0.6562, 0.8887, 0.7969, 0.0, 0.8125, 0.0625, 0.7812, 0.0625, 0.8125, 0.4375, 0.8125, 0.5, 0.7812, 0.5, 0.7812, 0.4375, 0.25, 0.8887, 0.2812, 0.8887, 0.2812, 0.8887, 0.25, 0.8887, 0.8125, 0.375, 0.8125, 0.4375, 0.7812, 0.4375, 0.7812, 0.375, 0.8125, 0.8125, 0.8125, 0.875, 0.7812, 0.875, 0.7812, 0.8125, 0.8125, 0.3125, 0.8125, 0.375, 0.7812, 0.375, 0.7812, 0.3125, 0.8125, 0.75, 0.8125, 0.8125, 0.7812, 0.8125, 0.7812, 0.75, 0.7656, 0.0, 0.7812, 0.0625, 0.75, 0.0625, 0.7812, 0.4375, 0.7812, 0.5, 0.75, 0.5, 0.75, 0.4375, 0.8438, 0.8887, 0.875, 0.8887, 0.875, 0.8887, 0.8438, 0.8887, 0.7812, 0.375, 0.7812, 0.4375, 0.75, 0.4375, 0.75, 0.375, 0.7812, 0.8125, 0.7812, 0.875, 0.75, 0.875, 0.75, 0.8125, 0.7812, 0.3125, 0.7812, 0.375, 0.75, 0.375, 0.75, 0.3125, 0.7812, 0.75, 0.7812, 0.8125, 0.75, 0.8125, 0.75, 0.75, 0.7812, 0.25, 0.7812, 0.3125, 0.75, 0.3125, 0.75, 0.25, 0.7812, 0.6875, 0.7812, 0.75, 0.75, 0.75, 0.75, 0.6875, 0.7812, 0.1875, 0.7812, 0.25, 0.75, 0.25, 0.75, 0.1875, 0.7812, 0.625, 0.7812, 0.6875, 0.75, 0.6875, 0.75, 0.625, 0.7812, 0.125, 0.7812, 0.1875, 0.75, 0.1875, 0.75, 0.125, 0.7812, 0.5625, 0.7812, 0.625, 0.75, 0.625, 0.75, 0.5625, 0.7812, 0.0625, 0.7812, 0.125, 0.75, 0.125, 0.75, 0.0625, 0.7812, 0.5, 0.7812, 0.5625, 0.75, 0.5625, 0.75, 0.5, 0.6875, 0.8887, 0.7188, 0.8887, 0.7188, 0.8887, 0.6875, 0.8887, 0.75, 0.8887, 0.7188, 0.8887, 0.7188, 0.875, 0.75, 0.875, 0.7188, 0.8887, 0.6875, 0.8887, 0.6875, 0.875, 0.7188, 0.875, 0.6875, 0.8887, 0.6562, 0.8887, 0.6562, 0.875, 0.6875, 0.875, 0.6562, 0.8887, 0.625, 0.8887, 0.625, 0.875, 0.6562, 0.875, 0.625, 0.8887, 0.5937, 0.8887, 0.5937, 0.875, 0.625, 0.875, 0.5937, 0.8887, 0.5625, 0.8887, 0.5625, 0.875, 0.5937, 0.875, 0.5625, 0.8887, 0.5312, 0.8887, 0.5312, 0.875, 0.5625, 0.875, 0.5312, 0.8887, 0.5, 0.8887, 0.5, 0.875, 0.5312, 0.875, 0.5, 0.8887, 0.4687, 0.8887, 0.4687, 0.875, 0.5, 0.875, 0.4687, 0.8887, 0.4375, 0.8887, 0.4375, 0.875, 0.4687, 0.875, 0.4375, 0.8887, 0.4062, 0.8887, 0.4062, 0.875, 0.4375, 0.875, 0.4062, 0.8887, 0.375, 0.8887, 0.375, 0.875, 0.4062, 0.875, 0.375, 0.8887, 0.3437, 0.8887, 0.3437, 0.875, 0.375, 0.875, 0.3437, 0.8887, 0.3125, 0.8887, 0.3125, 0.875, 0.3437, 0.875, 0.3125, 0.8887, 0.2812, 0.8887, 0.2812, 0.875, 0.3125, 0.875, 0.2812, 0.8887, 0.25, 0.8887, 0.25, 0.875, 0.2812, 0.875, 0.25, 0.8887, 0.2188, 0.8887, 0.2188, 0.875, 0.25, 0.875, 0.2188, 0.8887, 0.1875, 0.8887, 0.1875, 0.875, 0.2188, 0.875, 0.1875, 0.8887, 0.1563, 0.8887, 0.1563, 0.875, 0.1875, 0.875, 0.1563, 0.8887, 0.125, 0.8887, 0.125, 0.875, 0.1563, 0.875, 0.125, 0.8887, 0.09375, 0.8887, 0.09375, 0.875, 0.125, 0.875, 0.09375, 0.8887, 0.0625, 0.8887, 0.0625, 0.875, 0.09375, 0.875, 0.0625, 0.8887, 0.03125, 0.8887, 0.03125, 0.875, 0.0625, 0.875, 0.03125, 0.8887, 1.221e-07, 0.8887, 8.941e-08, 0.875, 0.03125, 0.875, 1.0, 0.8887, 0.9688, 0.8887, 0.9688, 0.875, 1.0, 0.875, 0.9688, 0.8887, 0.9375, 0.8887, 0.9375, 0.875, 0.9688, 0.875, 0.9375, 0.8887, 0.9063, 0.8887, 0.9063, 0.875, 0.9375, 0.875, 0.9063, 0.8887, 0.875, 0.8887, 0.875, 0.875, 0.9063, 0.875, 0.875, 0.8887, 0.8438, 0.8887, 0.8438, 0.875, 0.875, 0.875, 0.8438, 0.8887, 0.8125, 0.8887, 0.8125, 0.875, 0.8438, 0.875, 0.8125, 0.8887, 0.7812, 0.8887, 0.7812, 0.875, 0.8125, 0.875, 0.7812, 0.8887, 0.75, 0.8887, 0.75, 0.875, 0.7812, 0.875, 0.03125, 0.8995, 0.0625, 0.8995, 0.0625, 0.8995, 0.03125, 0.8995, 0.4687, 0.8995, 0.5, 0.8995, 0.5, 0.8995, 0.4687, 0.8995, 0.0625, 0.8995, 0.09375, 0.8995, 0.09375, 0.8995, 0.0625, 0.8995, 0.5, 0.8995, 0.5312, 0.8995, 0.5312, 0.8995, 0.5, 0.8995, 0.09375, 0.8995, 0.125, 0.8995, 0.125, 0.8995, 0.09375, 0.8995, 0.5312, 0.8995, 0.5625, 0.8995, 0.5625, 0.8995, 0.5312, 0.8995, 0.125, 0.8995, 0.1563, 0.8995, 0.1563, 0.8995, 0.125, 0.8995, 0.5625, 0.8995, 0.5937, 0.8995, 0.5937, 0.8995, 0.5625, 0.8995, 0.1563, 0.8995, 0.1875, 0.8995, 0.1875, 0.8995, 0.1563, 0.8995, 0.75, 0.8995, 0.7812, 0.8995, 0.7812, 0.8995, 0.75, 0.8995, 0.5937, 0.8995, 0.625, 0.8995, 0.625, 0.8995, 0.5937, 0.8995, 0.1875, 0.8995, 0.2188, 0.8995, 0.2188, 0.8995, 0.1875, 0.8995, 0.7812, 0.8995, 0.8125, 0.8995, 0.8125, 0.8995, 0.7812, 0.8995, 0.625, 0.8995, 0.6562, 0.8995, 0.6562, 0.8995, 0.625, 0.8995, 0.2188, 0.8995, 0.25, 0.8995, 0.25, 0.8995, 0.2188, 0.8995, 0.8125, 0.8995, 0.8438, 0.8995, 0.8438, 0.8995, 0.8125, 0.8995, 0.6562, 0.8995, 0.6875, 0.8995, 0.6875, 0.8995, 0.6562, 0.8995, 0.25, 0.8995, 0.2812, 0.8995, 0.2812, 0.8995, 0.25, 0.8995, 0.8438, 0.8995, 0.875, 0.8995, 0.875, 0.8995, 0.8438, 0.8995, 0.6875, 0.8995, 0.7188, 0.8995, 0.7188, 0.8995, 0.6875, 0.8995, 0.2812, 0.8995, 0.3125, 0.8995, 0.3125, 0.8995, 0.2812, 0.8995, 0.875, 0.8995, 0.9063, 0.8995, 0.9063, 0.8995, 0.875, 0.8995, 0.7188, 0.8995, 0.75, 0.8995, 0.75, 0.8995, 0.7188, 0.8995, 0.3125, 0.8995, 0.3437, 0.8995, 0.3437, 0.8995, 0.3125, 0.8995, 0.9063, 0.8995, 0.9375, 0.8995, 0.9375, 0.8995, 0.9063, 0.8995, 0.3437, 0.8995, 0.375, 0.8995, 0.375, 0.8995, 0.3437, 0.8995, 0.9375, 0.8995, 0.9688, 0.8995, 0.9688, 0.8995, 0.9375, 0.8995, 0.375, 0.8995, 0.4062, 0.8995, 0.4062, 0.8995, 0.375, 0.8995, 0.9688, 0.8995, 1.0, 0.8995, 1.0, 0.8995, 0.9688, 0.8995, 0.4062, 0.8995, 0.4375, 0.8995, 0.4375, 0.8995, 0.4062, 0.8995, 1.477e-07, 0.8995, 0.03125, 0.8995, 0.03125, 0.8995, 1.477e-07, 0.8995, 0.4375, 0.8995, 0.4687, 0.8995, 0.4687, 0.8995, 0.4375, 0.8995, 0.75, 0.8995, 0.7188, 0.8995, 0.7188, 0.8887, 0.75, 0.8887, 0.7188, 0.8995, 0.6875, 0.8995, 0.6875, 0.8887, 0.7188, 0.8887, 0.6875, 0.8995, 0.6562, 0.8995, 0.6562, 0.8887, 0.6875, 0.8887, 0.6562, 0.8995, 0.625, 0.8995, 0.625, 0.8887, 0.6562, 0.8887, 0.625, 0.8995, 0.5937, 0.8995, 0.5937, 0.8887, 0.625, 0.8887, 0.5937, 0.8995, 0.5625, 0.8995, 0.5625, 0.8887, 0.5937, 0.8887, 0.5625, 0.8995, 0.5312, 0.8995, 0.5312, 0.8887, 0.5625, 0.8887, 0.5312, 0.8995, 0.5, 0.8995, 0.5, 0.8887, 0.5312, 0.8887, 0.5, 0.8995, 0.4687, 0.8995, 0.4687, 0.8887, 0.5, 0.8887, 0.4687, 0.8995, 0.4375, 0.8995, 0.4375, 0.8887, 0.4687, 0.8887, 0.4375, 0.8995, 0.4062, 0.8995, 0.4062, 0.8887, 0.4375, 0.8887, 0.4062, 0.8995, 0.375, 0.8995, 0.375, 0.8887, 0.4062, 0.8887, 0.375, 0.8995, 0.3437, 0.8995, 0.3437, 0.8887, 0.375, 0.8887, 0.3437, 0.8995, 0.3125, 0.8995, 0.3125, 0.8887, 0.3437, 0.8887, 0.3125, 0.8995, 0.2812, 0.8995, 0.2812, 0.8887, 0.3125, 0.8887, 0.2812, 0.8995, 0.25, 0.8995, 0.25, 0.8887, 0.2812, 0.8887, 0.25, 0.8995, 0.2188, 0.8995, 0.2188, 0.8887, 0.25, 0.8887, 0.2188, 0.8995, 0.1875, 0.8995, 0.1875, 0.8887, 0.2188, 0.8887, 0.1875, 0.8995, 0.1563, 0.8995, 0.1563, 0.8887, 0.1875, 0.8887, 0.1563, 0.8995, 0.125, 0.8995, 0.125, 0.8887, 0.1563, 0.8887, 0.125, 0.8995, 0.09375, 0.8995, 0.09375, 0.8887, 0.125, 0.8887, 0.09375, 0.8995, 0.0625, 0.8995, 0.0625, 0.8887, 0.09375, 0.8887, 0.0625, 0.8995, 0.03125, 0.8995, 0.03125, 0.8887, 0.0625, 0.8887, 0.03125, 0.8995, 1.477e-07, 0.8995, 1.221e-07, 0.8887, 0.03125, 0.8887, 1.0, 0.8995, 0.9688, 0.8995, 0.9688, 0.8887, 1.0, 0.8887, 0.9688, 0.8995, 0.9375, 0.8995, 0.9375, 0.8887, 0.9688, 0.8887, 0.9375, 0.8995, 0.9063, 0.8995, 0.9063, 0.8887, 0.9375, 0.8887, 0.9063, 0.8995, 0.875, 0.8995, 0.875, 0.8887, 0.9063, 0.8887, 0.875, 0.8995, 0.8438, 0.8995, 0.8438, 0.8887, 0.875, 0.8887, 0.8438, 0.8995, 0.8125, 0.8995, 0.8125, 0.8887, 0.8438, 0.8887, 0.8125, 0.8995, 0.7812, 0.8995, 0.7812, 0.8887, 0.8125, 0.8887, 0.7812, 0.8995, 0.75, 0.8995, 0.75, 0.8887, 0.7812, 0.8887, 0.75, 0.9375, 0.7344, 1.0, 0.7187, 0.9375, 0.75, 0.8995, 0.75, 0.9375, 0.7187, 0.9375, 0.7188, 0.8995, 0.7187, 0.9375, 0.7031, 1.0, 0.6875, 0.9375, 0.7188, 0.8995, 0.7187, 0.9375, 0.6875, 0.9375, 0.6875, 0.8995, 0.6875, 0.9375, 0.6719, 1.0, 0.6562, 0.9375, 0.6875, 0.8995, 0.6875, 0.9375, 0.6562, 0.9375, 0.6562, 0.8995, 0.6562, 0.9375, 0.6406, 1.0, 0.625, 0.9375, 0.6562, 0.8995, 0.6562, 0.9375, 0.625, 0.9375, 0.625, 0.8995, 0.625, 0.9375, 0.6094, 1.0, 0.5937, 0.9375, 0.625, 0.8995, 0.625, 0.9375, 0.5937, 0.9375, 0.5937, 0.8995, 0.5937, 0.9375, 0.5781, 1.0, 0.5625, 0.9375, 0.5937, 0.8995, 0.5937, 0.9375, 0.5625, 0.9375, 0.5625, 0.8995, 0.5625, 0.9375, 0.5469, 1.0, 0.5312, 0.9375, 0.5625, 0.8995, 0.5625, 0.9375, 0.5312, 0.9375, 0.5312, 0.8995, 0.5312, 0.8995, 0.5312, 0.9375, 0.5, 0.9375, 0.5, 0.8995, 0.5312, 0.9375, 0.5156, 1.0, 0.5, 0.9375, 0.5, 0.9375, 0.4844, 1.0, 0.4687, 0.9375, 0.5, 0.8995, 0.5, 0.9375, 0.4687, 0.9375, 0.4687, 0.8995, 0.4687, 0.8995, 0.4687, 0.9375, 0.4375, 0.9375, 0.4375, 0.8995, 0.4687, 0.9375, 0.4531, 1.0, 0.4375, 0.9375, 0.4375, 0.9375, 0.4219, 1.0, 0.4062, 0.9375, 0.4375, 0.8995, 0.4375, 0.9375, 0.4062, 0.9375, 0.4062, 0.8995, 0.4062, 0.9375, 0.3906, 1.0, 0.375, 0.9375, 0.4062, 0.8995, 0.4062, 0.9375, 0.375, 0.9375, 0.375, 0.8995, 0.375, 0.9375, 0.3594, 1.0, 0.3437, 0.9375, 0.375, 0.8995, 0.375, 0.9375, 0.3437, 0.9375, 0.3437, 0.8995, 0.3437, 0.9375, 0.3281, 1.0, 0.3125, 0.9375, 0.3437, 0.8995, 0.3437, 0.9375, 0.3125, 0.9375, 0.3125, 0.8995, 0.3125, 0.9375, 0.2969, 1.0, 0.2812, 0.9375, 0.3125, 0.8995, 0.3125, 0.9375, 0.2812, 0.9375, 0.2812, 0.8995, 0.2812, 0.9375, 0.2656, 1.0, 0.25, 0.9375, 0.2812, 0.8995, 0.2812, 0.9375, 0.25, 0.9375, 0.25, 0.8995, 0.25, 0.9375, 0.2344, 1.0, 0.2188, 0.9375, 0.25, 0.8995, 0.25, 0.9375, 0.2188, 0.9375, 0.2188, 0.8995, 0.2188, 0.9375, 0.2031, 1.0, 0.1875, 0.9375, 0.2188, 0.8995, 0.2188, 0.9375, 0.1875, 0.9375, 0.1875, 0.8995, 0.1875, 0.9375, 0.1719, 1.0, 0.1563, 0.9375, 0.1875, 0.8995, 0.1875, 0.9375, 0.1563, 0.9375, 0.1563, 0.8995, 0.1563, 0.9375, 0.1406, 1.0, 0.125, 0.9375, 0.1563, 0.8995, 0.1563, 0.9375, 0.125, 0.9375, 0.125, 0.8995, 0.125, 0.8995, 0.125, 0.9375, 0.09375, 0.9375, 0.09375, 0.8995, 0.125, 0.9375, 0.1094, 1.0, 0.09375, 0.9375, 0.09375, 0.9375, 0.07813, 1.0, 0.0625, 0.9375, 0.09375, 0.8995, 0.09375, 0.9375, 0.0625, 0.9375, 0.0625, 0.8995, 0.0625, 0.9375, 0.04688, 1.0, 0.03125, 0.9375, 0.0625, 0.8995, 0.0625, 0.9375, 0.03125, 0.9375, 0.03125, 0.8995, 0.03125, 0.9375, 0.01563, 1.0, 2.384e-07, 0.9375, 0.03125, 0.8995, 0.03125, 0.9375, 2.384e-07, 0.9375, 1.477e-07, 0.8995, 1.0, 0.9375, 0.9844, 1.0, 0.9688, 0.9375, 1.0, 0.8995, 1.0, 0.9375, 0.9688, 0.9375, 0.9688, 0.8995, 0.9688, 0.9375, 0.9531, 1.0, 0.9375, 0.9375, 0.9688, 0.8995, 0.9688, 0.9375, 0.9375, 0.9375, 0.9375, 0.8995, 0.9375, 0.9375, 0.9219, 1.0, 0.9063, 0.9375, 0.9375, 0.8995, 0.9375, 0.9375, 0.9063, 0.9375, 0.9063, 0.8995, 0.9063, 0.9375, 0.8906, 1.0, 0.875, 0.9375, 0.9063, 0.8995, 0.9063, 0.9375, 0.875, 0.9375, 0.875, 0.8995, 0.875, 0.9375, 0.8594, 1.0, 0.8438, 0.9375, 0.875, 0.8995, 0.875, 0.9375, 0.8438, 0.9375, 0.8438, 0.8995, 0.8438, 0.9375, 0.8281, 1.0, 0.8125, 0.9375, 0.8438, 0.8995, 0.8438, 0.9375, 0.8125, 0.9375, 0.8125, 0.8995, 0.8125, 0.9375, 0.7969, 1.0, 0.7812, 0.9375, 0.8125, 0.8995, 0.8125, 0.9375, 0.7812, 0.9375, 0.7812, 0.8995, 0.7812, 0.8995, 0.7812, 0.9375, 0.75, 0.9375, 0.75, 0.8995, 0.7812, 0.9375, 0.7656, 1.0, 0.75, 0.9375])
me_sphere_001.materials.append(mat_nessieeyeball)
me_sphere_001.materials.append(mat_nessieeyeballretina)
me_sphere_001.materials.append(mat_nessieeyeballblack)
me_sphere_001.use_remesh_preserve_volume = False
me_sphere_001.use_remesh_preserve_attributes = False
me_sphere_001.use_mirror_vertex_groups = False
me_sphere_001.update()

# ---- objects
ob_nessieeyeballleft = bpy.data.objects.new('NessieEyeballLeft', me_sphere_001)

# ---- transforms, parenting, visibility, modifiers, constraints
ob_nessieeyeballleft.location = (0.0, 0.0, 0.0)
ob_nessieeyeballleft.rotation_euler = (-1.897e-09, -0.1577, 4.712)
ob_nessieeyeballleft.lineart.crease_threshold = 0.0

# ---- collection membership
col_collection.objects.link(ob_nessieeyeballleft)

# ---- scene / render settings (as saved in the file)
scene.frame_start = 1; scene.frame_end = 250; scene.frame_set(1)
scene.render.engine = 'BLENDER_EEVEE_NEXT'
scene.cycles.use_denoising = False
scene.cycles.samples = 128
scene.cycles.sampling_pattern = 'TABULATED_SOBOL'
scene.cycles.use_adaptive_sampling = False
scene.cycles.use_light_tree = False
scene.view_settings.view_transform = 'Filmic'
bpy.context.view_layer.update()

# ---- added for rendering (the .blend has no active camera and no usable light): camera, sun
cam_auto = bpy.data.cameras.new('AutoCamera')
cam_auto.lens = 50.0
cam_auto.sensor_width = 36.0
cam_auto.clip_end = 1000.0
ob_auto_camera = bpy.data.objects.new('AutoCamera', cam_auto)
scene.collection.objects.link(ob_auto_camera)
ob_auto_camera.location = (1.53736, -1.84531, 1.23004)
ob_auto_camera.rotation_euler = (1.09748, -7.21219e-08, 0.694738)
scene.camera = ob_auto_camera
light_auto_sun = bpy.data.lights.new('AutoSun', 'SUN')
light_auto_sun.energy = 3.0
light_auto_sun.angle = 0.0523599
ob_auto_sun = bpy.data.objects.new('AutoSun', light_auto_sun)
scene.collection.objects.link(ob_auto_sun)
ob_auto_sun.rotation_euler = (0.872665, 0.174533, 0.523599)
bpy.context.view_layer.update()
